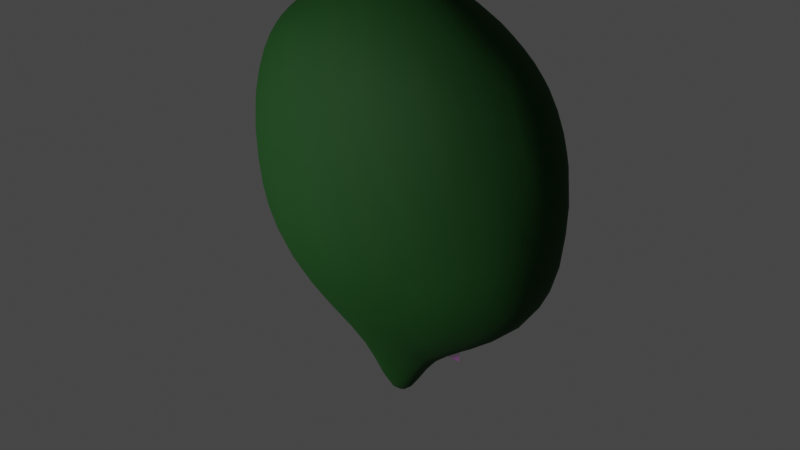 # Source: pin010.blend  (saved by Blender 2.82.7; exported with 4.5.12 LTS)
import bpy
from mathutils import Matrix  # noqa: F401  (used for matrix-valued properties, if any)

bpy.ops.wm.read_factory_settings(use_empty=True)
scene = bpy.context.scene
scene.name = 'Scene'

# ---- collections
col_oldpin = bpy.data.collections.new('OldPin'); scene.collection.children.link(col_oldpin)

# ---- images (referenced by path relative to the original .blend; pixels are not part of the script)
import os
ASSET_DIR = os.environ.get("B2B_ASSET_DIR", "")  # directory of the original .blend (textures are referenced by path, not embedded)
HERE = os.path.dirname(os.path.abspath(__file__))  # packed textures are extracted next to this script under _unpacked/

def load_image(name, relpath, width, height, colorspace="sRGB"):
    """Load a texture the original file referenced (path relative to the .blend, or extracted next to this script)."""
    p = next((c for c in (os.path.join(HERE, relpath), os.path.join(ASSET_DIR, relpath)) if relpath and os.path.exists(c)), "")
    if p:
        img = bpy.data.images.load(p, check_existing=True)
        img.name = name
    else:  # same state as the original file: an image datablock whose file is absent (Cycles renders it pink)
        img = bpy.data.images.new(name, width, height)
        img.source = "FILE"
        img.filepath = "//" + (relpath or name)
    img.colorspace_settings.name = colorspace
    return img
img_googlemappin_png = load_image('GoogleMapPin.png', 'GoogleMapPin.png', 1024, 1024, 'sRGB')

# ---- materials (node trees are filled in below, after node groups)
mat_googlemappin = bpy.data.materials.new('GoogleMapPin')
mat_googlemappin.surface_render_method = 'BLENDED'
mat_googlemappin.blend_method = 'BLEND'
mat_googlemappin.use_backface_culling = True
mat_pinmat = bpy.data.materials.new('PinMat')
mat_metal = bpy.data.materials.new('Metal')
mat_plastic = bpy.data.materials.new('Plastic')

# ---- material node trees
mat_googlemappin.use_nodes = True; mat_googlemappin.node_tree.nodes.clear()
_N = mat_googlemappin.node_tree.nodes; _L = mat_googlemappin.node_tree.links
n0 = _N.new('ShaderNodeOutputMaterial'); n0.name = 'Material Output'; n0.location = (300, 300)
n1 = _N.new('ShaderNodeTexImage'); n1.name = 'Image Texture'; n1.location = (-200, 300)
n1.image = img_googlemappin_png
n1.extension = 'CLIP'
n2 = _N.new('ShaderNodeBsdfPrincipled'); n2.name = 'Principled BSDF'; n2.location = (0, 300)
n2.distribution = 'GGX'
n2.subsurface_method = 'BURLEY'
n2.inputs[2].default_value = 0.0
n2.inputs[3].default_value = 1.45
n2.inputs[13].default_value = 0.0
n2.inputs[20].default_value = 0.0
n2.inputs[27].default_value = (0.0, 0.0, 0.0, 1.0)
n2.inputs[28].default_value = 1.0
_L.new(n1.outputs[0], n2.inputs[0])
_L.new(n1.outputs[1], n2.inputs[4])
_L.new(n2.outputs[0], n0.inputs[0])
n0.is_active_output = True
mat_pinmat.use_nodes = True; mat_pinmat.node_tree.nodes.clear()
_N = mat_pinmat.node_tree.nodes; _L = mat_pinmat.node_tree.links
n0 = _N.new('ShaderNodeOutputMaterial'); n0.name = 'Material Output'; n0.location = (300, 300)
n1 = _N.new('ShaderNodeBsdfPrincipled'); n1.name = 'Principled BSDF'; n1.location = (10, 300)
n1.distribution = 'GGX'
n1.subsurface_method = 'BURLEY'
n1.inputs[0].default_value = (0.0, 0.05678, 0.0, 1.0)
n1.inputs[2].default_value = 0.8
n1.inputs[3].default_value = 1.45
n1.inputs[27].default_value = (0.0, 0.0, 0.0, 1.0)
n1.inputs[28].default_value = 1.0
_L.new(n1.outputs[0], n0.inputs[0])
n0.is_active_output = True
mat_metal.use_nodes = True; mat_metal.node_tree.nodes.clear()
_N = mat_metal.node_tree.nodes; _L = mat_metal.node_tree.links
n0 = _N.new('ShaderNodeOutputMaterial'); n0.name = 'Material Output'; n0.location = (300, 300)
n1 = _N.new('ShaderNodeBsdfPrincipled'); n1.name = 'Principled BSDF'; n1.location = (10, 300)
n1.distribution = 'GGX'
n1.subsurface_method = 'BURLEY'
n1.inputs[0].default_value = (1.0, 1.0, 1.0, 1.0)
n1.inputs[2].default_value = 0.0
n1.inputs[3].default_value = 1.45
n1.inputs[13].default_value = 1.0
n1.inputs[27].default_value = (0.0, 0.0, 0.0, 1.0)
n1.inputs[28].default_value = 1.0
_L.new(n1.outputs[0], n0.inputs[0])
n0.is_active_output = True
mat_plastic.use_nodes = True; mat_plastic.node_tree.nodes.clear()
_N = mat_plastic.node_tree.nodes; _L = mat_plastic.node_tree.links
n0 = _N.new('ShaderNodeOutputMaterial'); n0.name = 'Material Output'; n0.location = (300, 300)
n1 = _N.new('ShaderNodeBsdfPrincipled'); n1.name = 'Principled BSDF'; n1.location = (10, 300)
n1.distribution = 'GGX'
n1.subsurface_method = 'BURLEY'
n1.inputs[0].default_value = (1.0, 0.0, 0.0, 1.0)
n1.inputs[3].default_value = 1.45
n1.inputs[27].default_value = (0.0, 0.0, 0.0, 1.0)
n1.inputs[28].default_value = 1.0
_L.new(n1.outputs[0], n0.inputs[0])
n0.is_active_output = True

# ---- world
world_world = bpy.data.worlds.new('World'); scene.world = world_world
world_world.use_nodes = True; world_world.node_tree.nodes.clear()
_N = world_world.node_tree.nodes; _L = world_world.node_tree.links
n0 = _N.new('ShaderNodeOutputWorld'); n0.name = 'World Output'; n0.location = (300, 300)
n1 = _N.new('ShaderNodeBackground'); n1.name = 'Background'; n1.location = (10, 300)
n1.inputs[0].default_value = (0.05088, 0.05088, 0.05088, 1.0)
_L.new(n1.outputs[0], n0.inputs[0])
n0.is_active_output = True
world_world.color = (0.05088, 0.05088, 0.05088)
world_world.use_sun_shadow = False
world_world.sun_shadow_jitter_overblur = 0.0

# ---- lights
light_point = bpy.data.lights.new('Point', 'POINT')
light_point.transmission_factor = 0.0
light_point.shadow_soft_size = 0.12
light_point.shadow_maximum_resolution = 0.006
light_point.use_absolute_resolution = True

# ---- meshes
me_googlemappin = bpy.data.meshes.new('GoogleMapPin')
me_googlemappin.from_pydata([(-0.05659, 4.315e-09, -0.09872), (0.05659, 4.315e-09, -0.09872), (-0.05659, -4.315e-09, 0.09872), (0.05659, -4.315e-09, 0.09872)], [], [(0, 1, 3, 2)])
_uv = me_googlemappin.uv_layers.new(name='UVMap')
_uv.uv.foreach_set('vector', [0.0, 0.0, 1.0, 0.0, 1.0, 1.0, 0.0, 1.0])
me_googlemappin.materials.append(mat_googlemappin)
me_googlemappin.use_remesh_fix_poles = True
me_googlemappin.use_remesh_preserve_attributes = False
me_googlemappin.use_mirror_vertex_groups = False
me_googlemappin.update()
me_icosphere = bpy.data.meshes.new('Icosphere')
me_icosphere.from_pydata([(0.0, 0.0, -1.477), (0.6852, -0.4978, -0.5371), (-0.2617, -0.8055, -0.5371), (-0.8469, 0.0, -0.5371), (-0.2617, 0.8055, -0.5371), (0.6852, 0.4978, -0.5371), (0.2764, -0.8506, 0.4472), (-0.7236, -0.5257, 0.4472), (-0.7236, 0.5257, 0.4472), (0.2764, 0.8506, 0.4472), (0.8944, 0.0, 0.4472), (0.0, 0.0, 1.0), (-0.06653, -0.3259, -0.9653), (0.1742, -0.2014, -0.9653), (0.2395, -0.7372, -0.618), (0.7751, 0.0, -0.618), (0.1742, 0.2014, -0.9653), (-0.2153, 0.0, -0.9653), (-0.6271, -0.4556, -0.618), (-0.06653, 0.3259, -0.9653), (-0.6271, 0.4556, -0.618), (0.2395, 0.7372, -0.618), (0.8978, -0.2984, -0.1369), (0.8978, 0.2984, -0.1369), (-0.006402, -0.9461, -0.1369), (0.5613, -0.7616, -0.1369), (-0.9018, -0.2863, -0.1369), (-0.5509, -0.7692, -0.1369), (-0.5509, 0.7692, -0.1369), (-0.9018, 0.2863, -0.1369), (0.5613, 0.7616, -0.1369), (-0.006402, 0.9461, -0.1369), (0.6882, -0.5, 0.5257), (-0.2629, -0.809, 0.5257), (-0.8506, 0.0, 0.5257), (-0.2629, 0.809, 0.5257), (0.6882, 0.5, 0.5257), (0.1625, -0.5, 0.8507), (0.5257, 0.0, 0.8507), (-0.4253, -0.309, 0.8507), (-0.4253, 0.309, 0.8507), (0.1625, 0.5, 0.8507)], [], [(0, 13, 12), (1, 13, 15), (0, 12, 17), (0, 17, 19), (0, 19, 16), (1, 15, 22), (2, 14, 24), (3, 18, 26), (4, 20, 28), (5, 21, 30), (1, 22, 25), (2, 24, 27), (3, 26, 29), (4, 28, 31), (5, 30, 23), (6, 32, 37), (7, 33, 39), (8, 34, 40), (9, 35, 41), (10, 36, 38), (38, 41, 11), (38, 36, 41), (36, 9, 41), (41, 40, 11), (41, 35, 40), (35, 8, 40), (40, 39, 11), (40, 34, 39), (34, 7, 39), (39, 37, 11), (39, 33, 37), (33, 6, 37), (37, 38, 11), (37, 32, 38), (32, 10, 38), (23, 36, 10), (23, 30, 36), (30, 9, 36), (31, 35, 9), (31, 28, 35), (28, 8, 35), (29, 34, 8), (29, 26, 34), (26, 7, 34), (27, 33, 7), (27, 24, 33), (24, 6, 33), (25, 32, 6), (25, 22, 32), (22, 10, 32), (30, 31, 9), (30, 21, 31), (21, 4, 31), (28, 29, 8), (28, 20, 29), (20, 3, 29), (26, 27, 7), (26, 18, 27), (18, 2, 27), (24, 25, 6), (24, 14, 25), (14, 1, 25), (22, 23, 10), (22, 15, 23), (15, 5, 23), (16, 21, 5), (16, 19, 21), (19, 4, 21), (19, 20, 4), (19, 17, 20), (17, 3, 20), (17, 18, 3), (17, 12, 18), (12, 2, 18), (15, 16, 5), (15, 13, 16), (13, 0, 16), (12, 14, 2), (12, 13, 14), (13, 1, 14)])
me_icosphere.polygons.foreach_set('use_smooth', [True] * 80)
_uv = me_icosphere.uv_layers.new(name='UVMap')
_uv.uv.foreach_set('vector', [0.8182, 0.0, 0.7664, 0.08937, 0.8687, 0.08937, 0.7273, 0.143, 0.6881, 0.08937, 0.6364, 0.1398, 0.09091, 0.0, 0.04043, 0.08937, 0.1427, 0.08937, 0.2727, 0.0, 0.221, 0.08937, 0.3245, 0.08937, 0.4545, 0.0, 0.4028, 0.08937, 0.5063, 0.08937, 0.7273, 0.143, 0.6364, 0.1398, 0.6825, 0.2137, 0.9007, 0.143, 0.8182, 0.1398, 0.8633, 0.2137, 0.1818, 0.143, 0.09091, 0.1398, 0.137, 0.2137, 0.3636, 0.143, 0.2727, 0.1398, 0.3189, 0.2137, 0.5455, 0.143, 0.4545, 0.1398, 0.5007, 0.2137, 0.7273, 0.143, 0.6825, 0.2137, 0.772, 0.2137, 0.9007, 0.143, 0.8633, 0.2137, 0.9511, 0.2161, 0.1818, 0.143, 0.137, 0.2137, 0.2266, 0.2137, 0.3636, 0.143, 0.3189, 0.2137, 0.4084, 0.2137, 0.5455, 0.143, 0.5007, 0.2137, 0.5902, 0.2137, 0.8182, 0.3149, 0.7273, 0.3149, 0.7727, 0.3937, 1.0, 0.3149, 0.9091, 0.3149, 0.9545, 0.3937, 0.2727, 0.3149, 0.1818, 0.3149, 0.2273, 0.3937, 0.4545, 0.3149, 0.3636, 0.3149, 0.4091, 0.3937, 0.6364, 0.3149, 0.5455, 0.3149, 0.5909, 0.3937, 0.5909, 0.3937, 0.5, 0.3937, 0.5455, 0.4724, 0.5909, 0.3937, 0.5455, 0.3149, 0.5, 0.3937, 0.5455, 0.3149, 0.4545, 0.3149, 0.5, 0.3937, 0.4091, 0.3937, 0.3182, 0.3937, 0.3636, 0.4724, 0.4091, 0.3937, 0.3636, 0.3149, 0.3182, 0.3937, 0.3636, 0.3149, 0.2727, 0.3149, 0.3182, 0.3937, 0.2273, 0.3937, 0.1364, 0.3937, 0.1818, 0.4724, 0.2273, 0.3937, 0.1818, 0.3149, 0.1364, 0.3937, 0.1818, 0.3149, 0.09091, 0.3149, 0.1364, 0.3937, 0.9545, 0.3937, 0.8636, 0.3937, 0.9091, 0.4724, 0.9545, 0.3937, 0.9091, 0.3149, 0.8636, 0.3937, 0.9091, 0.3149, 0.8182, 0.3149, 0.8636, 0.3937, 0.7727, 0.3937, 0.6818, 0.3937, 0.7273, 0.4724, 0.7727, 0.3937, 0.7273, 0.3149, 0.6818, 0.3937, 0.7273, 0.3149, 0.6364, 0.3149, 0.6818, 0.3937, 0.5902, 0.2137, 0.5455, 0.3149, 0.6364, 0.3149, 0.5902, 0.2137, 0.5007, 0.2137, 0.5455, 0.3149, 0.5007, 0.2137, 0.4545, 0.3149, 0.5455, 0.3149, 0.4084, 0.2137, 0.3636, 0.3149, 0.4545, 0.3149, 0.4084, 0.2137, 0.3189, 0.2137, 0.3636, 0.3149, 0.3189, 0.2137, 0.2727, 0.3149, 0.3636, 0.3149, 0.2266, 0.2137, 0.1818, 0.3149, 0.2727, 0.3149, 0.2266, 0.2137, 0.137, 0.2137, 0.1818, 0.3149, 0.137, 0.2137, 0.09091, 0.3149, 0.1818, 0.3149, 0.9511, 0.2161, 0.9091, 0.3149, 1.0, 0.3149, 0.9511, 0.2161, 0.8633, 0.2137, 0.9091, 0.3149, 0.8633, 0.2137, 0.8182, 0.3149, 0.9091, 0.3149, 0.772, 0.2137, 0.7273, 0.3149, 0.8182, 0.3149, 0.772, 0.2137, 0.6825, 0.2137, 0.7273, 0.3149, 0.6825, 0.2137, 0.6364, 0.3149, 0.7273, 0.3149, 0.5007, 0.2137, 0.4084, 0.2137, 0.4545, 0.3149, 0.5007, 0.2137, 0.4545, 0.1398, 0.4084, 0.2137, 0.4545, 0.1398, 0.3636, 0.143, 0.4084, 0.2137, 0.3189, 0.2137, 0.2266, 0.2137, 0.2727, 0.3149, 0.3189, 0.2137, 0.2727, 0.1398, 0.2266, 0.2137, 0.2727, 0.1398, 0.1818, 0.143, 0.2266, 0.2137, 0.137, 0.2137, 0.04583, 0.2137, 0.09091, 0.3149, 0.137, 0.2137, 0.09091, 0.1398, 0.04583, 0.2137, 0.09091, 0.1398, 0.008346, 0.143, 0.04583, 0.2137, 0.8633, 0.2137, 0.772, 0.2137, 0.8182, 0.3149, 0.8633, 0.2137, 0.8182, 0.1398, 0.772, 0.2137, 0.8182, 0.1398, 0.7273, 0.143, 0.772, 0.2137, 0.6825, 0.2137, 0.5902, 0.2137, 0.6364, 0.3149, 0.6825, 0.2137, 0.6364, 0.1398, 0.5902, 0.2137, 0.6364, 0.1398, 0.5455, 0.143, 0.5902, 0.2137, 0.5063, 0.08937, 0.4545, 0.1398, 0.5455, 0.143, 0.5063, 0.08937, 0.4028, 0.08937, 0.4545, 0.1398, 0.4028, 0.08937, 0.3636, 0.143, 0.4545, 0.1398, 0.3245, 0.08937, 0.2727, 0.1398, 0.3636, 0.143, 0.3245, 0.08937, 0.221, 0.08937, 0.2727, 0.1398, 0.221, 0.08937, 0.1818, 0.143, 0.2727, 0.1398, 0.1427, 0.08937, 0.09091, 0.1398, 0.1818, 0.143, 0.1427, 0.08937, 0.04043, 0.08937, 0.09091, 0.1398, 0.04043, 0.08937, 0.008346, 0.143, 0.09091, 0.1398, 0.6364, 0.1398, 0.5846, 0.08937, 0.5455, 0.143, 0.6364, 0.1398, 0.6881, 0.08937, 0.5846, 0.08937, 0.6881, 0.08937, 0.6364, 0.0, 0.5846, 0.08937, 0.8687, 0.08937, 0.8182, 0.1398, 0.9007, 0.143, 0.8687, 0.08937, 0.7664, 0.08937, 0.8182, 0.1398, 0.7664, 0.08937, 0.7273, 0.143, 0.8182, 0.1398])
me_icosphere.materials.append(mat_pinmat)
me_icosphere.use_remesh_fix_poles = True
me_icosphere.use_remesh_preserve_attributes = False
me_icosphere.use_mirror_vertex_groups = False
me_icosphere.update()
me_pin = bpy.data.meshes.new('Pin')
me_pin.from_pydata([(6.691e-05, -5.162e-05, -0.2026), (2.846e-05, -6.441e-05, -0.2026), (-2.538e-05, 0.0001618, -0.2026), (6.691e-05, -5.162e-05, -0.2026), (0.001964, -0.004459, -0.1626), (0.001137, -0.004734, -0.1626), (2.846e-05, -6.441e-05, -0.2026), (0.001969, -0.004491, -0.1226), (0.001142, -0.004766, -0.1226), (0.001974, -0.004523, -0.0826), (0.001147, -0.004798, -0.0826), (0.00198, -0.004555, -0.0426), (0.001152, -0.00483, -0.0426), (0.001985, -0.004587, -0.002595), (0.001157, -0.004862, -0.002595), (0.001985, -0.004587, -0.002595), (-3.223e-07, 2.072e-06, -0.002591), (0.001157, -0.004862, -0.002595), (0.0001026, -3.235e-05, -0.2026), (0.0001026, -3.235e-05, -0.2026), (0.002731, -0.004045, -0.1626), (0.002736, -0.004077, -0.1226), (0.002741, -0.004109, -0.08259), (0.002746, -0.004141, -0.04259), (0.002751, -0.004173, -0.002595), (0.002751, -0.004173, -0.002595), (0.0001343, -7.181e-06, -0.2026), (0.0001343, -7.181e-06, -0.2026), (0.003414, -0.003504, -0.1626), (0.003419, -0.003536, -0.1226), (0.003424, -0.003568, -0.08259), (0.003429, -0.0036, -0.04259), (0.003434, -0.003631, -0.002595), (0.003434, -0.003631, -0.002595), (0.0001612, 2.312e-05, -0.2026), (0.0001612, 2.312e-05, -0.2026), (0.003993, -0.002852, -0.1626), (0.003998, -0.002884, -0.1226), (0.004003, -0.002916, -0.08259), (0.004008, -0.002948, -0.04259), (0.004013, -0.00298, -0.002594), (0.004013, -0.00298, -0.002594), (0.0001825, 5.763e-05, -0.2026), (0.0001825, 5.763e-05, -0.2026), (0.00445, -0.00211, -0.1626), (0.004455, -0.002142, -0.1226), (0.00446, -0.002174, -0.08259), (0.004465, -0.002206, -0.04259), (0.00447, -0.002238, -0.002594), (0.00447, -0.002238, -0.002594), (0.0001974, 9.532e-05, -0.2026), (0.0001974, 9.532e-05, -0.2026), (0.004771, -0.0013, -0.1626), (0.004776, -0.001331, -0.1226), (0.004781, -0.001363, -0.08259), (0.004786, -0.001395, -0.04259), (0.004791, -0.001427, -0.002593), (0.004791, -0.001427, -0.002593), (0.0002056, 0.000135, -0.2026), (0.0002056, 0.000135, -0.2026), (0.004946, -0.0004458, -0.1626), (0.004951, -0.0004778, -0.1226), (0.004956, -0.0005097, -0.08259), (0.004961, -0.0005416, -0.04259), (0.004966, -0.0005736, -0.002592), (0.004966, -0.0005736, -0.002592), (0.0002067, 0.0001755, -0.2026), (0.0002067, 0.0001755, -0.2026), (0.004971, 0.0004254, -0.1626), (0.004976, 0.0003934, -0.1226), (0.004981, 0.0003615, -0.08259), (0.004986, 0.0003296, -0.04259), (0.004991, 0.0002976, -0.002592), (0.004991, 0.0002976, -0.002592), (0.0002008, 0.0002156, -0.2026), (0.0002008, 0.0002156, -0.2026), (0.004844, 0.001288, -0.1626), (0.004849, 0.001256, -0.1226), (0.004854, 0.001224, -0.08259), (0.004859, 0.001192, -0.04259), (0.004864, 0.00116, -0.002591), (0.004864, 0.00116, -0.002591), (0.000188, 0.0002541, -0.2026), (0.000188, 0.0002541, -0.2026), (0.004569, 0.002115, -0.1626), (0.004574, 0.002083, -0.1226), (0.004579, 0.002051, -0.08259), (0.004584, 0.002019, -0.04259), (0.004589, 0.001987, -0.00259), (0.004589, 0.001987, -0.00259), (0.0001687, 0.0002897, -0.2026), (0.0001687, 0.0002897, -0.2026), (0.004154, 0.002881, -0.1626), (0.004159, 0.002849, -0.1226), (0.004164, 0.002818, -0.08259), (0.004169, 0.002786, -0.04259), (0.004174, 0.002754, -0.00259), (0.004174, 0.002754, -0.00259), (0.0001436, 0.0003215, -0.2026), (0.0001436, 0.0003215, -0.2026), (0.003613, 0.003565, -0.1626), (0.003618, 0.003533, -0.1226), (0.003623, 0.003501, -0.08259), (0.003628, 0.003469, -0.04259), (0.003633, 0.003437, -0.002589), (0.003633, 0.003437, -0.002589), (0.0001133, 0.0003484, -0.2026), (0.0001133, 0.0003484, -0.2026), (0.002962, 0.004143, -0.1626), (0.002967, 0.004111, -0.1226), (0.002972, 0.004079, -0.08259), (0.002977, 0.004048, -0.04259), (0.002982, 0.004016, -0.002588), (0.002982, 0.004016, -0.002588), (7.876e-05, 0.0003697, -0.2026), (7.876e-05, 0.0003697, -0.2026), (0.002219, 0.0046, -0.1626), (0.002224, 0.004568, -0.1226), (0.002229, 0.004536, -0.08259), (0.002234, 0.004504, -0.04259), (0.002239, 0.004472, -0.002588), (0.002239, 0.004472, -0.002588), (4.107e-05, 0.0003846, -0.2026), (4.107e-05, 0.0003846, -0.2026), (0.001409, 0.004921, -0.1626), (0.001414, 0.004889, -0.1226), (0.001419, 0.004857, -0.08259), (0.001424, 0.004825, -0.04259), (0.001429, 0.004793, -0.002588), (0.001429, 0.004793, -0.002588), (1.378e-06, 0.0003927, -0.2026), (1.378e-06, 0.0003927, -0.2026), (0.0005553, 0.005097, -0.1626), (0.0005603, 0.005065, -0.1226), (0.0005653, 0.005033, -0.08259), (0.0005703, 0.005001, -0.04259), (0.0005753, 0.004969, -0.002587), (0.0005753, 0.004969, -0.002587), (-3.913e-05, 0.0003939, -0.2026), (-3.913e-05, 0.0003939, -0.2026), (-0.0003159, 0.005121, -0.1626), (-0.0003109, 0.005089, -0.1226), (-0.0003059, 0.005057, -0.08259), (-0.0003009, 0.005025, -0.04259), (-0.0002959, 0.004993, -0.002587), (-0.0002959, 0.004993, -0.002587), (-7.922e-05, 0.000388, -0.2026), (-7.922e-05, 0.000388, -0.2026), (-0.001178, 0.004994, -0.1626), (-0.001173, 0.004962, -0.1226), (-0.001168, 0.00493, -0.08259), (-0.001163, 0.004898, -0.04259), (-0.001158, 0.004866, -0.002587), (-0.001158, 0.004866, -0.002587), (-0.0001177, 0.0003752, -0.2026), (-0.0001177, 0.0003752, -0.2026), (-0.002005, 0.004719, -0.1626), (-0.002, 0.004687, -0.1226), (-0.001995, 0.004655, -0.08259), (-0.00199, 0.004623, -0.04259), (-0.001985, 0.004591, -0.002587), (-0.001985, 0.004591, -0.002587), (-0.0001533, 0.0003559, -0.2026), (-0.0001533, 0.0003559, -0.2026), (-0.002772, 0.004305, -0.1626), (-0.002767, 0.004273, -0.1226), (-0.002762, 0.004241, -0.08259), (-0.002757, 0.004209, -0.04259), (-0.002752, 0.004177, -0.002588), (-0.002752, 0.004177, -0.002588), (-0.0001851, 0.0003307, -0.2026), (-0.0001851, 0.0003307, -0.2026), (-0.003455, 0.003763, -0.1626), (-0.00345, 0.003731, -0.1226), (-0.003445, 0.0037, -0.08259), (-0.00344, 0.003668, -0.04259), (-0.003435, 0.003636, -0.002588), (-0.003435, 0.003636, -0.002588), (-0.000212, 0.0003004, -0.2026), (-0.000212, 0.0003004, -0.2026), (-0.004034, 0.003112, -0.1626), (-0.004029, 0.00308, -0.1226), (-0.004024, 0.003048, -0.08259), (-0.004019, 0.003016, -0.04259), (-0.004014, 0.002984, -0.002588), (-0.004014, 0.002984, -0.002588), (-0.0002333, 0.0002659, -0.2026), (-0.0002333, 0.0002659, -0.2026), (-0.004491, 0.00237, -0.1626), (-0.004486, 0.002338, -0.1226), (-0.004481, 0.002306, -0.08259), (-0.004476, 0.002274, -0.04259), (-0.004471, 0.002242, -0.002589), (-0.004471, 0.002242, -0.002589), (-0.0002482, 0.0002282, -0.2026), (-0.0002482, 0.0002282, -0.2026), (-0.004812, 0.001559, -0.1626), (-0.004807, 0.001527, -0.1226), (-0.004802, 0.001495, -0.08259), (-0.004797, 0.001463, -0.04259), (-0.004792, 0.001431, -0.00259), (-0.004792, 0.001431, -0.00259), (-0.0002563, 0.0001885, -0.2026), (-0.0002563, 0.0001885, -0.2026), (-0.004987, 0.0007055, -0.1626), (-0.004982, 0.0006736, -0.1226), (-0.004977, 0.0006416, -0.08259), (-0.004972, 0.0006097, -0.04259), (-0.004967, 0.0005777, -0.00259), (-0.004967, 0.0005777, -0.00259), (-0.0002575, 0.000148, -0.2026), (-0.0002575, 0.000148, -0.2026), (-0.005012, -0.0001657, -0.1626), (-0.005007, -0.0001977, -0.1226), (-0.005002, -0.0002296, -0.08259), (-0.004997, -0.0002615, -0.04259), (-0.004992, -0.0002935, -0.002591), (-0.004992, -0.0002935, -0.002591), (-0.0002516, 0.0001079, -0.2026), (-0.0002516, 0.0001079, -0.2026), (-0.004884, -0.001028, -0.1626), (-0.004879, -0.00106, -0.1226), (-0.004874, -0.001092, -0.08259), (-0.004869, -0.001124, -0.04259), (-0.004864, -0.001156, -0.002592), (-0.004864, -0.001156, -0.002592), (-0.0002388, 6.947e-05, -0.2026), (-0.0002388, 6.947e-05, -0.2026), (-0.00461, -0.001855, -0.1626), (-0.004605, -0.001887, -0.1226), (-0.0046, -0.001919, -0.08259), (-0.004595, -0.001951, -0.04259), (-0.004589, -0.001983, -0.002592), (-0.004589, -0.001983, -0.002592), (-0.0002195, 3.382e-05, -0.2026), (-0.0002195, 3.382e-05, -0.2026), (-0.004195, -0.002622, -0.1626), (-0.00419, -0.002654, -0.1226), (-0.004185, -0.002686, -0.08259), (-0.00418, -0.002718, -0.04259), (-0.004175, -0.00275, -0.002593), (-0.004175, -0.00275, -0.002593), (-0.0001943, 2.062e-06, -0.2026), (-0.0001943, 2.062e-06, -0.2026), (-0.003654, -0.003305, -0.1626), (-0.003649, -0.003337, -0.1226), (-0.003644, -0.003369, -0.08259), (-0.003639, -0.003401, -0.04259), (-0.003634, -0.003433, -0.002594), (-0.003634, -0.003433, -0.002594), (-0.0001641, -2.486e-05, -0.2026), (-0.0001641, -2.486e-05, -0.2026), (-0.003002, -0.003884, -0.1626), (-0.002997, -0.003916, -0.1226), (-0.002992, -0.003948, -0.08259), (-0.002987, -0.003979, -0.04259), (-0.002982, -0.004011, -0.002594), (-0.002982, -0.004011, -0.002594), (-0.0001295, -4.61e-05, -0.2026), (-0.0001295, -4.61e-05, -0.2026), (-0.00226, -0.004341, -0.1626), (-0.002255, -0.004372, -0.1226), (-0.00225, -0.004404, -0.08259), (-0.002245, -0.004436, -0.04259), (-0.00224, -0.004468, -0.002595), (-0.00224, -0.004468, -0.002595), (-9.185e-05, -6.103e-05, -0.2026), (-9.185e-05, -6.103e-05, -0.2026), (-0.00145, -0.004661, -0.1626), (-0.001445, -0.004693, -0.1226), (-0.00144, -0.004725, -0.08259), (-0.001435, -0.004757, -0.04259), (-0.00143, -0.004789, -0.002595), (-0.00143, -0.004789, -0.002595), (-5.215e-05, -6.917e-05, -0.2026), (-5.215e-05, -6.917e-05, -0.2026), (-0.000596, -0.004837, -0.1626), (-0.000591, -0.004869, -0.1226), (-0.000586, -0.004901, -0.0826), (-0.000581, -0.004933, -0.0426), (-0.000576, -0.004965, -0.002595), (-0.000576, -0.004965, -0.002595), (-1.165e-05, -7.031e-05, -0.2026), (-1.165e-05, -7.031e-05, -0.2026), (0.0002752, -0.004861, -0.1626), (0.0002802, -0.004893, -0.1226), (0.0002852, -0.004925, -0.0826), (0.0002902, -0.004957, -0.0426), (0.0002952, -0.004989, -0.002595), (0.0002952, -0.004989, -0.002595), (0.02421, -0.05594, -0.062), (0.01412, -0.05929, -0.062), (-7.764e-06, 4.947e-05, -0.06195), (0.02421, -0.05594, -0.062), (0.02238, -0.05172, -0.03821), (0.01305, -0.05482, -0.03821), (0.01412, -0.05929, -0.062), (0.008759, -0.02023, -0.034), (0.005107, -0.02145, -0.034), (0.006132, -0.01422, 0.08047), (0.003581, -0.01507, 0.08047), (0.01986, -0.04596, 0.08568), (0.01159, -0.04871, 0.08568), (0.01986, -0.04597, 0.09996), (0.01159, -0.04872, 0.09996), (0.01986, -0.04597, 0.09996), (1.254e-05, -7.986e-05, 0.1), (0.01159, -0.04872, 0.09996), (0.03356, -0.05088, -0.06199), (0.03356, -0.05088, -0.06199), (0.03102, -0.04704, -0.03821), (0.01214, -0.0184, -0.03399), (0.008497, -0.01294, 0.08047), (0.02753, -0.04182, 0.08568), (0.02753, -0.04183, 0.09996), (0.02753, -0.04183, 0.09996), (0.0419, -0.04428, -0.06199), (0.0419, -0.04428, -0.06199), (0.03872, -0.04094, -0.03821), (0.01516, -0.01601, -0.03399), (0.0106, -0.01127, 0.08047), (0.03436, -0.0364, 0.08569), (0.03436, -0.03642, 0.09997), (0.03436, -0.03642, 0.09997), (0.04896, -0.03633, -0.06198), (0.04896, -0.03633, -0.06198), (0.04525, -0.03359, -0.0382), (0.01772, -0.01314, -0.03399), (0.01239, -0.009262, 0.08048), (0.04015, -0.02989, 0.08569), (0.04015, -0.0299, 0.09997), (0.04015, -0.0299, 0.09997), (0.05453, -0.02728, -0.06198), (0.05453, -0.02728, -0.06198), (0.0504, -0.02522, -0.0382), (0.01973, -0.009861, -0.03399), (0.0138, -0.006972, 0.08048), (0.04471, -0.02247, 0.0857), (0.04472, -0.02248, 0.09998), (0.04472, -0.02248, 0.09998), (0.05845, -0.01739, -0.06197), (0.05845, -0.01739, -0.06197), (0.05402, -0.01609, -0.03819), (0.02115, -0.006283, -0.03399), (0.01479, -0.004473, 0.08048), (0.04792, -0.01436, 0.0857), (0.04793, -0.01437, 0.09998), (0.04793, -0.01437, 0.09998), (0.06059, -0.006974, -0.06196), (0.06059, -0.006974, -0.06196), (0.056, -0.00646, -0.03818), (0.02192, -0.002514, -0.03398), (0.01533, -0.00184, 0.08048), (0.04968, -0.005825, 0.08571), (0.04968, -0.005836, 0.09999), (0.04968, -0.005836, 0.09999), (0.06089, 0.003655, -0.06195), (0.06089, 0.003655, -0.06195), (0.05628, 0.003363, -0.03817), (0.02203, 0.001332, -0.03398), (0.01541, 0.0008473, 0.08048), (0.04992, 0.002887, 0.08572), (0.04993, 0.002876, 0.1), (0.04993, 0.002876, 0.1), (0.05934, 0.01417, -0.06194), (0.05934, 0.01417, -0.06194), (0.05484, 0.01309, -0.03817), (0.02147, 0.005139, -0.03398), (0.01501, 0.003507, 0.08049), (0.04865, 0.01151, 0.08572), (0.04865, 0.0115, 0.1), (0.04865, 0.0115, 0.1), (0.05598, 0.02427, -0.06194), (0.05598, 0.02427, -0.06194), (0.05174, 0.02241, -0.03816), (0.02026, 0.00879, -0.03397), (0.01416, 0.006058, 0.08049), (0.0459, 0.01978, 0.08573), (0.0459, 0.01977, 0.1), (0.0459, 0.01977, 0.1), (0.05093, 0.03362, -0.06193), (0.05093, 0.03362, -0.06193), (0.04707, 0.03106, -0.03815), (0.01843, 0.01218, -0.03397), (0.01289, 0.008423, 0.08049), (0.04176, 0.02745, 0.08574), (0.04176, 0.02744, 0.1), (0.04176, 0.02744, 0.1), (0.04432, 0.04195, -0.06192), (0.04432, 0.04195, -0.06192), (0.04097, 0.03876, -0.03814), (0.01604, 0.01519, -0.03397), (0.01122, 0.01053, 0.08049), (0.03635, 0.03428, 0.08574), (0.03635, 0.03427, 0.1), (0.03635, 0.03427, 0.1), (0.03637, 0.04902, -0.06191), (0.03637, 0.04902, -0.06191), (0.03362, 0.04529, -0.03814), (0.01316, 0.01775, -0.03397), (0.009207, 0.01231, 0.08049), (0.02983, 0.04007, 0.08575), (0.02983, 0.04006, 0.1), (0.02983, 0.04006, 0.1), (0.02732, 0.05459, -0.06191), (0.02732, 0.05459, -0.06191), (0.02525, 0.05044, -0.03813), (0.009884, 0.01976, -0.03396), (0.006918, 0.01372, 0.08049), (0.02241, 0.04463, 0.08575), (0.02241, 0.04462, 0.1), (0.02241, 0.04462, 0.1), (0.01743, 0.05851, -0.0619), (0.01743, 0.05851, -0.0619), (0.01611, 0.05406, -0.03813), (0.006306, 0.02118, -0.03396), (0.004419, 0.01471, 0.0805), (0.0143, 0.04784, 0.08576), (0.01431, 0.04783, 0.1), (0.01431, 0.04783, 0.1), (0.007015, 0.06065, -0.0619), (0.007015, 0.06065, -0.0619), (0.006486, 0.05603, -0.03813), (0.002537, 0.02195, -0.03396), (0.001786, 0.01526, 0.0805), (0.005767, 0.0496, 0.08576), (0.005769, 0.04959, 0.1), (0.005769, 0.04959, 0.1), (-0.003614, 0.06094, -0.0619), (-0.003614, 0.06094, -0.0619), (-0.003337, 0.05631, -0.03812), (-0.001309, 0.02206, -0.03396), (-0.0009015, 0.01533, 0.0805), (-0.002945, 0.04984, 0.08576), (-0.002943, 0.04983, 0.1), (-0.002943, 0.04983, 0.1), (-0.01413, 0.05939, -0.0619), (-0.01413, 0.05939, -0.0619), (-0.01306, 0.05488, -0.03812), (-0.005116, 0.0215, -0.03396), (-0.003561, 0.01494, 0.0805), (-0.01157, 0.04857, 0.08576), (-0.01157, 0.04856, 0.1), (-0.01157, 0.04856, 0.1), (-0.02422, 0.05604, -0.0619), (-0.02422, 0.05604, -0.0619), (-0.02239, 0.05178, -0.03812), (-0.008767, 0.02029, -0.03396), (-0.006112, 0.01409, 0.0805), (-0.01984, 0.04582, 0.08576), (-0.01984, 0.04581, 0.1), (-0.01984, 0.04581, 0.1), (-0.03358, 0.05098, -0.0619), (-0.03358, 0.05098, -0.0619), (-0.03103, 0.0471, -0.03813), (-0.01215, 0.01846, -0.03396), (-0.008477, 0.01281, 0.0805), (-0.02751, 0.04168, 0.08576), (-0.0275, 0.04167, 0.1), (-0.0275, 0.04167, 0.1), (-0.04191, 0.04438, -0.06191), (-0.04191, 0.04438, -0.06191), (-0.03873, 0.041, -0.03813), (-0.01517, 0.01607, -0.03396), (-0.01058, 0.01114, 0.08049), (-0.03434, 0.03627, 0.08575), (-0.03433, 0.03626, 0.1), (-0.03433, 0.03626, 0.1), (-0.04897, 0.03643, -0.06191), (-0.04897, 0.03643, -0.06191), (-0.04526, 0.03365, -0.03814), (-0.01772, 0.01319, -0.03397), (-0.01237, 0.009133, 0.08049), (-0.04012, 0.02975, 0.08575), (-0.04012, 0.02974, 0.1), (-0.04012, 0.02974, 0.1), (-0.05455, 0.02737, -0.06192), (-0.05455, 0.02737, -0.06192), (-0.05041, 0.02528, -0.03814), (-0.01974, 0.009915, -0.03397), (-0.01378, 0.006844, 0.08049), (-0.04469, 0.02233, 0.08574), (-0.04469, 0.02232, 0.1), (-0.04469, 0.02232, 0.1), (-0.05846, 0.01749, -0.06193), (-0.05846, 0.01749, -0.06193), (-0.05403, 0.01615, -0.03815), (-0.02116, 0.006338, -0.03397), (-0.01477, 0.004344, 0.08049), (-0.0479, 0.01423, 0.08574), (-0.0479, 0.01421, 0.1), (-0.0479, 0.01421, 0.1), (-0.0606, 0.007073, -0.06193), (-0.0606, 0.007073, -0.06193), (-0.05601, 0.006521, -0.03816), (-0.02193, 0.002569, -0.03397), (-0.01531, 0.001711, 0.08049), (-0.04966, 0.005688, 0.08573), (-0.04965, 0.005677, 0.1), (-0.04965, 0.005677, 0.1), (-0.0609, -0.003556, -0.06194), (-0.0609, -0.003556, -0.06194), (-0.05628, -0.003302, -0.03816), (-0.02204, -0.001278, -0.03398), (-0.01538, -0.0009759, 0.08049), (-0.0499, -0.003024, 0.08572), (-0.0499, -0.003035, 0.1), (-0.0499, -0.003035, 0.1), (-0.05935, -0.01408, -0.06195), (-0.05935, -0.01408, -0.06195), (-0.05485, -0.01302, -0.03817), (-0.02148, -0.005084, -0.03398), (-0.01499, -0.003635, 0.08048), (-0.04863, -0.01165, 0.08572), (-0.04863, -0.01166, 0.1), (-0.04863, -0.01166, 0.1), (-0.056, -0.02417, -0.06196), (-0.056, -0.02417, -0.06196), (-0.05175, -0.02235, -0.03818), (-0.02027, -0.008736, -0.03398), (-0.01414, -0.006186, 0.08048), (-0.04588, -0.01992, 0.08571), (-0.04588, -0.01993, 0.09999), (-0.04588, -0.01993, 0.09999), (-0.05094, -0.03352, -0.06197), (-0.05094, -0.03352, -0.06197), (-0.04708, -0.031, -0.03819), (-0.01844, -0.01212, -0.03399), (-0.01287, -0.008551, 0.08048), (-0.04174, -0.02758, 0.0857), (-0.04174, -0.0276, 0.09998), (-0.04174, -0.0276, 0.09998), (-0.04434, -0.04186, -0.06198), (-0.04434, -0.04186, -0.06198), (-0.04098, -0.0387, -0.03819), (-0.01605, -0.01514, -0.03399), (-0.0112, -0.01066, 0.08048), (-0.03632, -0.03442, 0.0857), (-0.03632, -0.03443, 0.09998), (-0.03632, -0.03443, 0.09998), (-0.03639, -0.04892, -0.06198), (-0.03639, -0.04892, -0.06198), (-0.03363, -0.04522, -0.0382), (-0.01317, -0.01769, -0.03399), (-0.009187, -0.01244, 0.08048), (-0.02981, -0.0402, 0.08569), (-0.02981, -0.04021, 0.09997), (-0.02981, -0.04021, 0.09997), (-0.02733, -0.05449, -0.06199), (-0.02733, -0.05449, -0.06199), (-0.02526, -0.05038, -0.03821), (-0.009892, -0.01971, -0.03399), (-0.006898, -0.01385, 0.08047), (-0.02239, -0.04477, 0.08569), (-0.02238, -0.04478, 0.09997), (-0.02238, -0.04478, 0.09997), (-0.01745, -0.05841, -0.06199), (-0.01745, -0.05841, -0.06199), (-0.01612, -0.054, -0.03821), (-0.006315, -0.02113, -0.03399), (-0.004399, -0.01484, 0.08047), (-0.01428, -0.04798, 0.08568), (-0.01428, -0.04799, 0.09996), (-0.01428, -0.04799, 0.09996), (-0.007031, -0.06055, -0.062), (-0.007031, -0.06055, -0.062), (-0.006496, -0.05597, -0.03821), (-0.002546, -0.0219, -0.034), (-0.001765, -0.01538, 0.08047), (-0.005746, -0.04974, 0.08568), (-0.005744, -0.04975, 0.09996), (-0.005744, -0.04975, 0.09996), (0.003598, -0.06085, -0.062), (0.003598, -0.06085, -0.062), (0.003328, -0.05625, -0.03821), (0.001301, -0.02201, -0.034), (0.0009217, -0.01546, 0.08047), (0.002966, -0.04998, 0.08568), (0.002968, -0.04999, 0.09996), (0.002968, -0.04999, 0.09996)], [], [(0, 1, 2), (3, 4, 5, 6), (4, 7, 8, 5), (7, 9, 10, 8), (9, 11, 12, 10), (11, 13, 14, 12), (15, 16, 17), (18, 0, 2), (19, 20, 4, 3), (20, 21, 7, 4), (21, 22, 9, 7), (22, 23, 11, 9), (23, 24, 13, 11), (25, 16, 15), (26, 18, 2), (27, 28, 20, 19), (28, 29, 21, 20), (29, 30, 22, 21), (30, 31, 23, 22), (31, 32, 24, 23), (33, 16, 25), (34, 26, 2), (35, 36, 28, 27), (36, 37, 29, 28), (37, 38, 30, 29), (38, 39, 31, 30), (39, 40, 32, 31), (41, 16, 33), (42, 34, 2), (43, 44, 36, 35), (44, 45, 37, 36), (45, 46, 38, 37), (46, 47, 39, 38), (47, 48, 40, 39), (49, 16, 41), (50, 42, 2), (51, 52, 44, 43), (52, 53, 45, 44), (53, 54, 46, 45), (54, 55, 47, 46), (55, 56, 48, 47), (57, 16, 49), (58, 50, 2), (59, 60, 52, 51), (60, 61, 53, 52), (61, 62, 54, 53), (62, 63, 55, 54), (63, 64, 56, 55), (65, 16, 57), (66, 58, 2), (67, 68, 60, 59), (68, 69, 61, 60), (69, 70, 62, 61), (70, 71, 63, 62), (71, 72, 64, 63), (73, 16, 65), (74, 66, 2), (75, 76, 68, 67), (76, 77, 69, 68), (77, 78, 70, 69), (78, 79, 71, 70), (79, 80, 72, 71), (81, 16, 73), (82, 74, 2), (83, 84, 76, 75), (84, 85, 77, 76), (85, 86, 78, 77), (86, 87, 79, 78), (87, 88, 80, 79), (89, 16, 81), (90, 82, 2), (91, 92, 84, 83), (92, 93, 85, 84), (93, 94, 86, 85), (94, 95, 87, 86), (95, 96, 88, 87), (97, 16, 89), (98, 90, 2), (99, 100, 92, 91), (100, 101, 93, 92), (101, 102, 94, 93), (102, 103, 95, 94), (103, 104, 96, 95), (105, 16, 97), (106, 98, 2), (107, 108, 100, 99), (108, 109, 101, 100), (109, 110, 102, 101), (110, 111, 103, 102), (111, 112, 104, 103), (113, 16, 105), (114, 106, 2), (115, 116, 108, 107), (116, 117, 109, 108), (117, 118, 110, 109), (118, 119, 111, 110), (119, 120, 112, 111), (121, 16, 113), (122, 114, 2), (123, 124, 116, 115), (124, 125, 117, 116), (125, 126, 118, 117), (126, 127, 119, 118), (127, 128, 120, 119), (129, 16, 121), (130, 122, 2), (131, 132, 124, 123), (132, 133, 125, 124), (133, 134, 126, 125), (134, 135, 127, 126), (135, 136, 128, 127), (137, 16, 129), (138, 130, 2), (139, 140, 132, 131), (140, 141, 133, 132), (141, 142, 134, 133), (142, 143, 135, 134), (143, 144, 136, 135), (145, 16, 137), (146, 138, 2), (147, 148, 140, 139), (148, 149, 141, 140), (149, 150, 142, 141), (150, 151, 143, 142), (151, 152, 144, 143), (153, 16, 145), (154, 146, 2), (155, 156, 148, 147), (156, 157, 149, 148), (157, 158, 150, 149), (158, 159, 151, 150), (159, 160, 152, 151), (161, 16, 153), (162, 154, 2), (163, 164, 156, 155), (164, 165, 157, 156), (165, 166, 158, 157), (166, 167, 159, 158), (167, 168, 160, 159), (169, 16, 161), (170, 162, 2), (171, 172, 164, 163), (172, 173, 165, 164), (173, 174, 166, 165), (174, 175, 167, 166), (175, 176, 168, 167), (177, 16, 169), (178, 170, 2), (179, 180, 172, 171), (180, 181, 173, 172), (181, 182, 174, 173), (182, 183, 175, 174), (183, 184, 176, 175), (185, 16, 177), (186, 178, 2), (187, 188, 180, 179), (188, 189, 181, 180), (189, 190, 182, 181), (190, 191, 183, 182), (191, 192, 184, 183), (193, 16, 185), (194, 186, 2), (195, 196, 188, 187), (196, 197, 189, 188), (197, 198, 190, 189), (198, 199, 191, 190), (199, 200, 192, 191), (201, 16, 193), (202, 194, 2), (203, 204, 196, 195), (204, 205, 197, 196), (205, 206, 198, 197), (206, 207, 199, 198), (207, 208, 200, 199), (209, 16, 201), (210, 202, 2), (211, 212, 204, 203), (212, 213, 205, 204), (213, 214, 206, 205), (214, 215, 207, 206), (215, 216, 208, 207), (217, 16, 209), (218, 210, 2), (219, 220, 212, 211), (220, 221, 213, 212), (221, 222, 214, 213), (222, 223, 215, 214), (223, 224, 216, 215), (225, 16, 217), (226, 218, 2), (227, 228, 220, 219), (228, 229, 221, 220), (229, 230, 222, 221), (230, 231, 223, 222), (231, 232, 224, 223), (233, 16, 225), (234, 226, 2), (235, 236, 228, 227), (236, 237, 229, 228), (237, 238, 230, 229), (238, 239, 231, 230), (239, 240, 232, 231), (241, 16, 233), (242, 234, 2), (243, 244, 236, 235), (244, 245, 237, 236), (245, 246, 238, 237), (246, 247, 239, 238), (247, 248, 240, 239), (249, 16, 241), (250, 242, 2), (251, 252, 244, 243), (252, 253, 245, 244), (253, 254, 246, 245), (254, 255, 247, 246), (255, 256, 248, 247), (257, 16, 249), (258, 250, 2), (259, 260, 252, 251), (260, 261, 253, 252), (261, 262, 254, 253), (262, 263, 255, 254), (263, 264, 256, 255), (265, 16, 257), (266, 258, 2), (267, 268, 260, 259), (268, 269, 261, 260), (269, 270, 262, 261), (270, 271, 263, 262), (271, 272, 264, 263), (273, 16, 265), (274, 266, 2), (275, 276, 268, 267), (276, 277, 269, 268), (277, 278, 270, 269), (278, 279, 271, 270), (279, 280, 272, 271), (281, 16, 273), (282, 274, 2), (283, 284, 276, 275), (284, 285, 277, 276), (285, 286, 278, 277), (286, 287, 279, 278), (287, 288, 280, 279), (289, 16, 281), (1, 282, 2), (6, 5, 284, 283), (5, 8, 285, 284), (8, 10, 286, 285), (10, 12, 287, 286), (12, 14, 288, 287), (17, 16, 289), (290, 291, 292), (293, 294, 295, 296), (294, 297, 298, 295), (297, 299, 300, 298), (299, 301, 302, 300), (301, 303, 304, 302), (305, 306, 307), (308, 290, 292), (309, 310, 294, 293), (310, 311, 297, 294), (311, 312, 299, 297), (312, 313, 301, 299), (313, 314, 303, 301), (315, 306, 305), (316, 308, 292), (317, 318, 310, 309), (318, 319, 311, 310), (319, 320, 312, 311), (320, 321, 313, 312), (321, 322, 314, 313), (323, 306, 315), (324, 316, 292), (325, 326, 318, 317), (326, 327, 319, 318), (327, 328, 320, 319), (328, 329, 321, 320), (329, 330, 322, 321), (331, 306, 323), (332, 324, 292), (333, 334, 326, 325), (334, 335, 327, 326), (335, 336, 328, 327), (336, 337, 329, 328), (337, 338, 330, 329), (339, 306, 331), (340, 332, 292), (341, 342, 334, 333), (342, 343, 335, 334), (343, 344, 336, 335), (344, 345, 337, 336), (345, 346, 338, 337), (347, 306, 339), (348, 340, 292), (349, 350, 342, 341), (350, 351, 343, 342), (351, 352, 344, 343), (352, 353, 345, 344), (353, 354, 346, 345), (355, 306, 347), (356, 348, 292), (357, 358, 350, 349), (358, 359, 351, 350), (359, 360, 352, 351), (360, 361, 353, 352), (361, 362, 354, 353), (363, 306, 355), (364, 356, 292), (365, 366, 358, 357), (366, 367, 359, 358), (367, 368, 360, 359), (368, 369, 361, 360), (369, 370, 362, 361), (371, 306, 363), (372, 364, 292), (373, 374, 366, 365), (374, 375, 367, 366), (375, 376, 368, 367), (376, 377, 369, 368), (377, 378, 370, 369), (379, 306, 371), (380, 372, 292), (381, 382, 374, 373), (382, 383, 375, 374), (383, 384, 376, 375), (384, 385, 377, 376), (385, 386, 378, 377), (387, 306, 379), (388, 380, 292), (389, 390, 382, 381), (390, 391, 383, 382), (391, 392, 384, 383), (392, 393, 385, 384), (393, 394, 386, 385), (395, 306, 387), (396, 388, 292), (397, 398, 390, 389), (398, 399, 391, 390), (399, 400, 392, 391), (400, 401, 393, 392), (401, 402, 394, 393), (403, 306, 395), (404, 396, 292), (405, 406, 398, 397), (406, 407, 399, 398), (407, 408, 400, 399), (408, 409, 401, 400), (409, 410, 402, 401), (411, 306, 403), (412, 404, 292), (413, 414, 406, 405), (414, 415, 407, 406), (415, 416, 408, 407), (416, 417, 409, 408), (417, 418, 410, 409), (419, 306, 411), (420, 412, 292), (421, 422, 414, 413), (422, 423, 415, 414), (423, 424, 416, 415), (424, 425, 417, 416), (425, 426, 418, 417), (427, 306, 419), (428, 420, 292), (429, 430, 422, 421), (430, 431, 423, 422), (431, 432, 424, 423), (432, 433, 425, 424), (433, 434, 426, 425), (435, 306, 427), (436, 428, 292), (437, 438, 430, 429), (438, 439, 431, 430), (439, 440, 432, 431), (440, 441, 433, 432), (441, 442, 434, 433), (443, 306, 435), (444, 436, 292), (445, 446, 438, 437), (446, 447, 439, 438), (447, 448, 440, 439), (448, 449, 441, 440), (449, 450, 442, 441), (451, 306, 443), (452, 444, 292), (453, 454, 446, 445), (454, 455, 447, 446), (455, 456, 448, 447), (456, 457, 449, 448), (457, 458, 450, 449), (459, 306, 451), (460, 452, 292), (461, 462, 454, 453), (462, 463, 455, 454), (463, 464, 456, 455), (464, 465, 457, 456), (465, 466, 458, 457), (467, 306, 459), (468, 460, 292), (469, 470, 462, 461), (470, 471, 463, 462), (471, 472, 464, 463), (472, 473, 465, 464), (473, 474, 466, 465), (475, 306, 467), (476, 468, 292), (477, 478, 470, 469), (478, 479, 471, 470), (479, 480, 472, 471), (480, 481, 473, 472), (481, 482, 474, 473), (483, 306, 475), (484, 476, 292), (485, 486, 478, 477), (486, 487, 479, 478), (487, 488, 480, 479), (488, 489, 481, 480), (489, 490, 482, 481), (491, 306, 483), (492, 484, 292), (493, 494, 486, 485), (494, 495, 487, 486), (495, 496, 488, 487), (496, 497, 489, 488), (497, 498, 490, 489), (499, 306, 491), (500, 492, 292), (501, 502, 494, 493), (502, 503, 495, 494), (503, 504, 496, 495), (504, 505, 497, 496), (505, 506, 498, 497), (507, 306, 499), (508, 500, 292), (509, 510, 502, 501), (510, 511, 503, 502), (511, 512, 504, 503), (512, 513, 505, 504), (513, 514, 506, 505), (515, 306, 507), (516, 508, 292), (517, 518, 510, 509), (518, 519, 511, 510), (519, 520, 512, 511), (520, 521, 513, 512), (521, 522, 514, 513), (523, 306, 515), (524, 516, 292), (525, 526, 518, 517), (526, 527, 519, 518), (527, 528, 520, 519), (528, 529, 521, 520), (529, 530, 522, 521), (531, 306, 523), (532, 524, 292), (533, 534, 526, 525), (534, 535, 527, 526), (535, 536, 528, 527), (536, 537, 529, 528), (537, 538, 530, 529), (539, 306, 531), (540, 532, 292), (541, 542, 534, 533), (542, 543, 535, 534), (543, 544, 536, 535), (544, 545, 537, 536), (545, 546, 538, 537), (547, 306, 539), (548, 540, 292), (549, 550, 542, 541), (550, 551, 543, 542), (551, 552, 544, 543), (552, 553, 545, 544), (553, 554, 546, 545), (555, 306, 547), (556, 548, 292), (557, 558, 550, 549), (558, 559, 551, 550), (559, 560, 552, 551), (560, 561, 553, 552), (561, 562, 554, 553), (563, 306, 555), (564, 556, 292), (565, 566, 558, 557), (566, 567, 559, 558), (567, 568, 560, 559), (568, 569, 561, 560), (569, 570, 562, 561), (571, 306, 563), (572, 564, 292), (573, 574, 566, 565), (574, 575, 567, 566), (575, 576, 568, 567), (576, 577, 569, 568), (577, 578, 570, 569), (579, 306, 571), (291, 572, 292), (296, 295, 574, 573), (295, 298, 575, 574), (298, 300, 576, 575), (300, 302, 577, 576), (302, 304, 578, 577), (307, 306, 579)])
me_pin.polygons.foreach_set('use_smooth', [True] * 504)
me_pin.polygons.foreach_set('material_index', [0, 0, 0, 0, 0, 0, 0, 0, 0, 0, 0, 0, 0, 0, 0, 0, 0, 0, 0, 0, 0, 0, 0, 0, 0, 0, 0, 0, 0, 0, 0, 0, 0, 0, 0, 0, 0, 0, 0, 0, 0, 0, 0, 0, 0, 0, 0, 0, 0, 0, 0, 0, 0, 0, 0, 0, 0, 0, 0, 0, 0, 0, 0, 0, 0, 0, 0, 0, 0, 0, 0, 0, 0, 0, 0, 0, 0, 0, 0, 0, 0, 0, 0, 0, 0, 0, 0, 0, 0, 0, 0, 0, 0, 0, 0, 0, 0, 0, 0, 0, 0, 0, 0, 0, 0, 0, 0, 0, 0, 0, 0, 0, 0, 0, 0, 0, 0, 0, 0, 0, 0, 0, 0, 0, 0, 0, 0, 0, 0, 0, 0, 0, 0, 0, 0, 0, 0, 0, 0, 0, 0, 0, 0, 0, 0, 0, 0, 0, 0, 0, 0, 0, 0, 0, 0, 0, 0, 0, 0, 0, 0, 0, 0, 0, 0, 0, 0, 0, 0, 0, 0, 0, 0, 0, 0, 0, 0, 0, 0, 0, 0, 0, 0, 0, 0, 0, 0, 0, 0, 0, 0, 0, 0, 0, 0, 0, 0, 0, 0, 0, 0, 0, 0, 0, 0, 0, 0, 0, 0, 0, 0, 0, 0, 0, 0, 0, 0, 0, 0, 0, 0, 0, 0, 0, 0, 0, 0, 0, 0, 0, 0, 0, 0, 0, 0, 0, 0, 0, 0, 0, 0, 0, 0, 0, 0, 0, 0, 0, 0, 0, 0, 0, 1, 1, 1, 1, 1, 1, 1, 1, 1, 1, 1, 1, 1, 1, 1, 1, 1, 1, 1, 1, 1, 1, 1, 1, 1, 1, 1, 1, 1, 1, 1, 1, 1, 1, 1, 1, 1, 1, 1, 1, 1, 1, 1, 1, 1, 1, 1, 1, 1, 1, 1, 1, 1, 1, 1, 1, 1, 1, 1, 1, 1, 1, 1, 1, 1, 1, 1, 1, 1, 1, 1, 1, 1, 1, 1, 1, 1, 1, 1, 1, 1, 1, 1, 1, 1, 1, 1, 1, 1, 1, 1, 1, 1, 1, 1, 1, 1, 1, 1, 1, 1, 1, 1, 1, 1, 1, 1, 1, 1, 1, 1, 1, 1, 1, 1, 1, 1, 1, 1, 1, 1, 1, 1, 1, 1, 1, 1, 1, 1, 1, 1, 1, 1, 1, 1, 1, 1, 1, 1, 1, 1, 1, 1, 1, 1, 1, 1, 1, 1, 1, 1, 1, 1, 1, 1, 1, 1, 1, 1, 1, 1, 1, 1, 1, 1, 1, 1, 1, 1, 1, 1, 1, 1, 1, 1, 1, 1, 1, 1, 1, 1, 1, 1, 1, 1, 1, 1, 1, 1, 1, 1, 1, 1, 1, 1, 1, 1, 1, 1, 1, 1, 1, 1, 1, 1, 1, 1, 1, 1, 1, 1, 1, 1, 1, 1, 1, 1, 1, 1, 1, 1, 1, 1, 1, 1, 1, 1, 1, 1, 1, 1, 1, 1, 1, 1, 1, 1, 1, 1, 1, 1, 1, 1, 1, 1, 1, 1, 1, 1, 1, 1, 1])
_uv = me_pin.uv_layers.new(name='UVMap')
_uv.uv.foreach_set('vector', [0.007596, 0.5868, 0.0, 0.5, 0.5, 0.5, 0.02778, 0.0, 0.02778, 0.2, 0.0, 0.2, 0.0, 0.0, 0.02778, 0.2, 0.02778, 0.4, 0.0, 0.4, 0.0, 0.2, 0.02778, 0.4, 0.02778, 0.6, 0.0, 0.6, 0.0, 0.4, 0.02778, 0.6, 0.02778, 0.8, 0.0, 0.8, 0.0, 0.6, 0.02778, 0.8, 0.02778, 1.0, 0.0, 1.0, 0.0, 0.8, 0.9924, 0.5868, 0.5, 0.5, 1.0, 0.5, 0.03015, 0.671, 0.007596, 0.5868, 0.5, 0.5, 0.05556, 0.0, 0.05556, 0.2, 0.02778, 0.2, 0.02778, 0.0, 0.05556, 0.2, 0.05556, 0.4, 0.02778, 0.4, 0.02778, 0.2, 0.05556, 0.4, 0.05556, 0.6, 0.02778, 0.6, 0.02778, 0.4, 0.05556, 0.6, 0.05556, 0.8, 0.02778, 0.8, 0.02778, 0.6, 0.05556, 0.8, 0.05556, 1.0, 0.02778, 1.0, 0.02778, 0.8, 0.9698, 0.671, 0.5, 0.5, 0.9924, 0.5868, 0.06699, 0.75, 0.03015, 0.671, 0.5, 0.5, 0.08333, 0.0, 0.08333, 0.2, 0.05556, 0.2, 0.05556, 0.0, 0.08333, 0.2, 0.08333, 0.4, 0.05556, 0.4, 0.05556, 0.2, 0.08333, 0.4, 0.08333, 0.6, 0.05556, 0.6, 0.05556, 0.4, 0.08333, 0.6, 0.08333, 0.8, 0.05556, 0.8, 0.05556, 0.6, 0.08333, 0.8, 0.08333, 1.0, 0.05556, 1.0, 0.05556, 0.8, 0.933, 0.75, 0.5, 0.5, 0.9698, 0.671, 0.117, 0.8214, 0.06699, 0.75, 0.5, 0.5, 0.1111, 0.0, 0.1111, 0.2, 0.08333, 0.2, 0.08333, 0.0, 0.1111, 0.2, 0.1111, 0.4, 0.08333, 0.4, 0.08333, 0.2, 0.1111, 0.4, 0.1111, 0.6, 0.08333, 0.6, 0.08333, 0.4, 0.1111, 0.6, 0.1111, 0.8, 0.08333, 0.8, 0.08333, 0.6, 0.1111, 0.8, 0.1111, 1.0, 0.08333, 1.0, 0.08333, 0.8, 0.883, 0.8214, 0.5, 0.5, 0.933, 0.75, 0.1786, 0.883, 0.117, 0.8214, 0.5, 0.5, 0.1389, 0.0, 0.1389, 0.2, 0.1111, 0.2, 0.1111, 0.0, 0.1389, 0.2, 0.1389, 0.4, 0.1111, 0.4, 0.1111, 0.2, 0.1389, 0.4, 0.1389, 0.6, 0.1111, 0.6, 0.1111, 0.4, 0.1389, 0.6, 0.1389, 0.8, 0.1111, 0.8, 0.1111, 0.6, 0.1389, 0.8, 0.1389, 1.0, 0.1111, 1.0, 0.1111, 0.8, 0.8214, 0.883, 0.5, 0.5, 0.883, 0.8214, 0.25, 0.933, 0.1786, 0.883, 0.5, 0.5, 0.1667, 0.0, 0.1667, 0.2, 0.1389, 0.2, 0.1389, 0.0, 0.1667, 0.2, 0.1667, 0.4, 0.1389, 0.4, 0.1389, 0.2, 0.1667, 0.4, 0.1667, 0.6, 0.1389, 0.6, 0.1389, 0.4, 0.1667, 0.6, 0.1667, 0.8, 0.1389, 0.8, 0.1389, 0.6, 0.1667, 0.8, 0.1667, 1.0, 0.1389, 1.0, 0.1389, 0.8, 0.75, 0.933, 0.5, 0.5, 0.8214, 0.883, 0.329, 0.9698, 0.25, 0.933, 0.5, 0.5, 0.1944, 0.0, 0.1944, 0.2, 0.1667, 0.2, 0.1667, 0.0, 0.1944, 0.2, 0.1944, 0.4, 0.1667, 0.4, 0.1667, 0.2, 0.1944, 0.4, 0.1944, 0.6, 0.1667, 0.6, 0.1667, 0.4, 0.1944, 0.6, 0.1944, 0.8, 0.1667, 0.8, 0.1667, 0.6, 0.1944, 0.8, 0.1944, 1.0, 0.1667, 1.0, 0.1667, 0.8, 0.671, 0.9698, 0.5, 0.5, 0.75, 0.933, 0.4132, 0.9924, 0.329, 0.9698, 0.5, 0.5, 0.2222, 0.0, 0.2222, 0.2, 0.1944, 0.2, 0.1944, 0.0, 0.2222, 0.2, 0.2222, 0.4, 0.1944, 0.4, 0.1944, 0.2, 0.2222, 0.4, 0.2222, 0.6, 0.1944, 0.6, 0.1944, 0.4, 0.2222, 0.6, 0.2222, 0.8, 0.1944, 0.8, 0.1944, 0.6, 0.2222, 0.8, 0.2222, 1.0, 0.1944, 1.0, 0.1944, 0.8, 0.5868, 0.9924, 0.5, 0.5, 0.671, 0.9698, 0.5, 1.0, 0.4132, 0.9924, 0.5, 0.5, 0.25, 0.0, 0.25, 0.2, 0.2222, 0.2, 0.2222, 0.0, 0.25, 0.2, 0.25, 0.4, 0.2222, 0.4, 0.2222, 0.2, 0.25, 0.4, 0.25, 0.6, 0.2222, 0.6, 0.2222, 0.4, 0.25, 0.6, 0.25, 0.8, 0.2222, 0.8, 0.2222, 0.6, 0.25, 0.8, 0.25, 1.0, 0.2222, 1.0, 0.2222, 0.8, 0.5, 1.0, 0.5, 0.5, 0.5868, 0.9924, 0.5868, 0.9924, 0.5, 1.0, 0.5, 0.5, 0.2778, 0.0, 0.2778, 0.2, 0.25, 0.2, 0.25, 0.0, 0.2778, 0.2, 0.2778, 0.4, 0.25, 0.4, 0.25, 0.2, 0.2778, 0.4, 0.2778, 0.6, 0.25, 0.6, 0.25, 0.4, 0.2778, 0.6, 0.2778, 0.8, 0.25, 0.8, 0.25, 0.6, 0.2778, 0.8, 0.2778, 1.0, 0.25, 1.0, 0.25, 0.8, 0.4132, 0.9924, 0.5, 0.5, 0.5, 1.0, 0.671, 0.9698, 0.5868, 0.9924, 0.5, 0.5, 0.3056, 0.0, 0.3056, 0.2, 0.2778, 0.2, 0.2778, 0.0, 0.3056, 0.2, 0.3056, 0.4, 0.2778, 0.4, 0.2778, 0.2, 0.3056, 0.4, 0.3056, 0.6, 0.2778, 0.6, 0.2778, 0.4, 0.3056, 0.6, 0.3056, 0.8, 0.2778, 0.8, 0.2778, 0.6, 0.3056, 0.8, 0.3056, 1.0, 0.2778, 1.0, 0.2778, 0.8, 0.329, 0.9698, 0.5, 0.5, 0.4132, 0.9924, 0.75, 0.933, 0.671, 0.9698, 0.5, 0.5, 0.3333, 0.0, 0.3333, 0.2, 0.3056, 0.2, 0.3056, 0.0, 0.3333, 0.2, 0.3333, 0.4, 0.3056, 0.4, 0.3056, 0.2, 0.3333, 0.4, 0.3333, 0.6, 0.3056, 0.6, 0.3056, 0.4, 0.3333, 0.6, 0.3333, 0.8, 0.3056, 0.8, 0.3056, 0.6, 0.3333, 0.8, 0.3333, 1.0, 0.3056, 1.0, 0.3056, 0.8, 0.25, 0.933, 0.5, 0.5, 0.329, 0.9698, 0.8214, 0.883, 0.75, 0.933, 0.5, 0.5, 0.3611, 0.0, 0.3611, 0.2, 0.3333, 0.2, 0.3333, 0.0, 0.3611, 0.2, 0.3611, 0.4, 0.3333, 0.4, 0.3333, 0.2, 0.3611, 0.4, 0.3611, 0.6, 0.3333, 0.6, 0.3333, 0.4, 0.3611, 0.6, 0.3611, 0.8, 0.3333, 0.8, 0.3333, 0.6, 0.3611, 0.8, 0.3611, 1.0, 0.3333, 1.0, 0.3333, 0.8, 0.1786, 0.883, 0.5, 0.5, 0.25, 0.933, 0.883, 0.8214, 0.8214, 0.883, 0.5, 0.5, 0.3889, 0.0, 0.3889, 0.2, 0.3611, 0.2, 0.3611, 0.0, 0.3889, 0.2, 0.3889, 0.4, 0.3611, 0.4, 0.3611, 0.2, 0.3889, 0.4, 0.3889, 0.6, 0.3611, 0.6, 0.3611, 0.4, 0.3889, 0.6, 0.3889, 0.8, 0.3611, 0.8, 0.3611, 0.6, 0.3889, 0.8, 0.3889, 1.0, 0.3611, 1.0, 0.3611, 0.8, 0.117, 0.8214, 0.5, 0.5, 0.1786, 0.883, 0.933, 0.75, 0.883, 0.8214, 0.5, 0.5, 0.4167, 0.0, 0.4167, 0.2, 0.3889, 0.2, 0.3889, 0.0, 0.4167, 0.2, 0.4167, 0.4, 0.3889, 0.4, 0.3889, 0.2, 0.4167, 0.4, 0.4167, 0.6, 0.3889, 0.6, 0.3889, 0.4, 0.4167, 0.6, 0.4167, 0.8, 0.3889, 0.8, 0.3889, 0.6, 0.4167, 0.8, 0.4167, 1.0, 0.3889, 1.0, 0.3889, 0.8, 0.06699, 0.75, 0.5, 0.5, 0.117, 0.8214, 0.9698, 0.671, 0.933, 0.75, 0.5, 0.5, 0.4444, 0.0, 0.4444, 0.2, 0.4167, 0.2, 0.4167, 0.0, 0.4444, 0.2, 0.4444, 0.4, 0.4167, 0.4, 0.4167, 0.2, 0.4444, 0.4, 0.4444, 0.6, 0.4167, 0.6, 0.4167, 0.4, 0.4444, 0.6, 0.4444, 0.8, 0.4167, 0.8, 0.4167, 0.6, 0.4444, 0.8, 0.4444, 1.0, 0.4167, 1.0, 0.4167, 0.8, 0.03015, 0.671, 0.5, 0.5, 0.06699, 0.75, 0.9924, 0.5868, 0.9698, 0.671, 0.5, 0.5, 0.4722, 0.0, 0.4722, 0.2, 0.4444, 0.2, 0.4444, 0.0, 0.4722, 0.2, 0.4722, 0.4, 0.4444, 0.4, 0.4444, 0.2, 0.4722, 0.4, 0.4722, 0.6, 0.4444, 0.6, 0.4444, 0.4, 0.4722, 0.6, 0.4722, 0.8, 0.4444, 0.8, 0.4444, 0.6, 0.4722, 0.8, 0.4722, 1.0, 0.4444, 1.0, 0.4444, 0.8, 0.007596, 0.5868, 0.5, 0.5, 0.03015, 0.671, 1.0, 0.5, 0.9924, 0.5868, 0.5, 0.5, 0.5, 0.0, 0.5, 0.2, 0.4722, 0.2, 0.4722, 0.0, 0.5, 0.2, 0.5, 0.4, 0.4722, 0.4, 0.4722, 0.2, 0.5, 0.4, 0.5, 0.6, 0.4722, 0.6, 0.4722, 0.4, 0.5, 0.6, 0.5, 0.8, 0.4722, 0.8, 0.4722, 0.6, 0.5, 0.8, 0.5, 1.0, 0.4722, 1.0, 0.4722, 0.8, 0.0, 0.5, 0.5, 0.5, 0.007596, 0.5868, 0.9924, 0.4132, 1.0, 0.5, 0.5, 0.5, 0.5278, 0.0, 0.5278, 0.2, 0.5, 0.2, 0.5, 0.0, 0.5278, 0.2, 0.5278, 0.4, 0.5, 0.4, 0.5, 0.2, 0.5278, 0.4, 0.5278, 0.6, 0.5, 0.6, 0.5, 0.4, 0.5278, 0.6, 0.5278, 0.8, 0.5, 0.8, 0.5, 0.6, 0.5278, 0.8, 0.5278, 1.0, 0.5, 1.0, 0.5, 0.8, 0.007596, 0.4132, 0.5, 0.5, 0.0, 0.5, 0.9698, 0.329, 0.9924, 0.4132, 0.5, 0.5, 0.5556, 0.0, 0.5556, 0.2, 0.5278, 0.2, 0.5278, 0.0, 0.5556, 0.2, 0.5556, 0.4, 0.5278, 0.4, 0.5278, 0.2, 0.5556, 0.4, 0.5556, 0.6, 0.5278, 0.6, 0.5278, 0.4, 0.5556, 0.6, 0.5556, 0.8, 0.5278, 0.8, 0.5278, 0.6, 0.5556, 0.8, 0.5556, 1.0, 0.5278, 1.0, 0.5278, 0.8, 0.03015, 0.329, 0.5, 0.5, 0.007596, 0.4132, 0.933, 0.25, 0.9698, 0.329, 0.5, 0.5, 0.5833, 0.0, 0.5833, 0.2, 0.5556, 0.2, 0.5556, 0.0, 0.5833, 0.2, 0.5833, 0.4, 0.5556, 0.4, 0.5556, 0.2, 0.5833, 0.4, 0.5833, 0.6, 0.5556, 0.6, 0.5556, 0.4, 0.5833, 0.6, 0.5833, 0.8, 0.5556, 0.8, 0.5556, 0.6, 0.5833, 0.8, 0.5833, 1.0, 0.5556, 1.0, 0.5556, 0.8, 0.06699, 0.25, 0.5, 0.5, 0.03015, 0.329, 0.883, 0.1786, 0.933, 0.25, 0.5, 0.5, 0.6111, 0.0, 0.6111, 0.2, 0.5833, 0.2, 0.5833, 0.0, 0.6111, 0.2, 0.6111, 0.4, 0.5833, 0.4, 0.5833, 0.2, 0.6111, 0.4, 0.6111, 0.6, 0.5833, 0.6, 0.5833, 0.4, 0.6111, 0.6, 0.6111, 0.8, 0.5833, 0.8, 0.5833, 0.6, 0.6111, 0.8, 0.6111, 1.0, 0.5833, 1.0, 0.5833, 0.8, 0.117, 0.1786, 0.5, 0.5, 0.06699, 0.25, 0.8214, 0.117, 0.883, 0.1786, 0.5, 0.5, 0.6389, 0.0, 0.6389, 0.2, 0.6111, 0.2, 0.6111, 0.0, 0.6389, 0.2, 0.6389, 0.4, 0.6111, 0.4, 0.6111, 0.2, 0.6389, 0.4, 0.6389, 0.6, 0.6111, 0.6, 0.6111, 0.4, 0.6389, 0.6, 0.6389, 0.8, 0.6111, 0.8, 0.6111, 0.6, 0.6389, 0.8, 0.6389, 1.0, 0.6111, 1.0, 0.6111, 0.8, 0.1786, 0.117, 0.5, 0.5, 0.117, 0.1786, 0.75, 0.06699, 0.8214, 0.117, 0.5, 0.5, 0.6667, 0.0, 0.6667, 0.2, 0.6389, 0.2, 0.6389, 0.0, 0.6667, 0.2, 0.6667, 0.4, 0.6389, 0.4, 0.6389, 0.2, 0.6667, 0.4, 0.6667, 0.6, 0.6389, 0.6, 0.6389, 0.4, 0.6667, 0.6, 0.6667, 0.8, 0.6389, 0.8, 0.6389, 0.6, 0.6667, 0.8, 0.6667, 1.0, 0.6389, 1.0, 0.6389, 0.8, 0.25, 0.06699, 0.5, 0.5, 0.1786, 0.117, 0.671, 0.03015, 0.75, 0.06699, 0.5, 0.5, 0.6944, 0.0, 0.6944, 0.2, 0.6667, 0.2, 0.6667, 0.0, 0.6944, 0.2, 0.6944, 0.4, 0.6667, 0.4, 0.6667, 0.2, 0.6944, 0.4, 0.6944, 0.6, 0.6667, 0.6, 0.6667, 0.4, 0.6944, 0.6, 0.6944, 0.8, 0.6667, 0.8, 0.6667, 0.6, 0.6944, 0.8, 0.6944, 1.0, 0.6667, 1.0, 0.6667, 0.8, 0.329, 0.03015, 0.5, 0.5, 0.25, 0.06699, 0.5868, 0.007596, 0.671, 0.03015, 0.5, 0.5, 0.7222, 0.0, 0.7222, 0.2, 0.6944, 0.2, 0.6944, 0.0, 0.7222, 0.2, 0.7222, 0.4, 0.6944, 0.4, 0.6944, 0.2, 0.7222, 0.4, 0.7222, 0.6, 0.6944, 0.6, 0.6944, 0.4, 0.7222, 0.6, 0.7222, 0.8, 0.6944, 0.8, 0.6944, 0.6, 0.7222, 0.8, 0.7222, 1.0, 0.6944, 1.0, 0.6944, 0.8, 0.4132, 0.007596, 0.5, 0.5, 0.329, 0.03015, 0.5, 0.0, 0.5868, 0.007596, 0.5, 0.5, 0.75, 0.0, 0.75, 0.2, 0.7222, 0.2, 0.7222, 0.0, 0.75, 0.2, 0.75, 0.4, 0.7222, 0.4, 0.7222, 0.2, 0.75, 0.4, 0.75, 0.6, 0.7222, 0.6, 0.7222, 0.4, 0.75, 0.6, 0.75, 0.8, 0.7222, 0.8, 0.7222, 0.6, 0.75, 0.8, 0.75, 1.0, 0.7222, 1.0, 0.7222, 0.8, 0.5, 0.0, 0.5, 0.5, 0.4132, 0.007596, 0.4132, 0.007596, 0.5, 0.0, 0.5, 0.5, 0.7778, 0.0, 0.7778, 0.2, 0.75, 0.2, 0.75, 0.0, 0.7778, 0.2, 0.7778, 0.4, 0.75, 0.4, 0.75, 0.2, 0.7778, 0.4, 0.7778, 0.6, 0.75, 0.6, 0.75, 0.4, 0.7778, 0.6, 0.7778, 0.8, 0.75, 0.8, 0.75, 0.6, 0.7778, 0.8, 0.7778, 1.0, 0.75, 1.0, 0.75, 0.8, 0.5868, 0.007596, 0.5, 0.5, 0.5, 0.0, 0.329, 0.03015, 0.4132, 0.007596, 0.5, 0.5, 0.8056, 0.0, 0.8056, 0.2, 0.7778, 0.2, 0.7778, 0.0, 0.8056, 0.2, 0.8056, 0.4, 0.7778, 0.4, 0.7778, 0.2, 0.8056, 0.4, 0.8056, 0.6, 0.7778, 0.6, 0.7778, 0.4, 0.8056, 0.6, 0.8056, 0.8, 0.7778, 0.8, 0.7778, 0.6, 0.8056, 0.8, 0.8056, 1.0, 0.7778, 1.0, 0.7778, 0.8, 0.671, 0.03015, 0.5, 0.5, 0.5868, 0.007596, 0.25, 0.06699, 0.329, 0.03015, 0.5, 0.5, 0.8333, 0.0, 0.8333, 0.2, 0.8056, 0.2, 0.8056, 0.0, 0.8333, 0.2, 0.8333, 0.4, 0.8056, 0.4, 0.8056, 0.2, 0.8333, 0.4, 0.8333, 0.6, 0.8056, 0.6, 0.8056, 0.4, 0.8333, 0.6, 0.8333, 0.8, 0.8056, 0.8, 0.8056, 0.6, 0.8333, 0.8, 0.8333, 1.0, 0.8056, 1.0, 0.8056, 0.8, 0.75, 0.06699, 0.5, 0.5, 0.671, 0.03015, 0.1786, 0.117, 0.25, 0.06699, 0.5, 0.5, 0.8611, 0.0, 0.8611, 0.2, 0.8333, 0.2, 0.8333, 0.0, 0.8611, 0.2, 0.8611, 0.4, 0.8333, 0.4, 0.8333, 0.2, 0.8611, 0.4, 0.8611, 0.6, 0.8333, 0.6, 0.8333, 0.4, 0.8611, 0.6, 0.8611, 0.8, 0.8333, 0.8, 0.8333, 0.6, 0.8611, 0.8, 0.8611, 1.0, 0.8333, 1.0, 0.8333, 0.8, 0.8214, 0.117, 0.5, 0.5, 0.75, 0.06699, 0.117, 0.1786, 0.1786, 0.117, 0.5, 0.5, 0.8889, 0.0, 0.8889, 0.2, 0.8611, 0.2, 0.8611, 0.0, 0.8889, 0.2, 0.8889, 0.4, 0.8611, 0.4, 0.8611, 0.2, 0.8889, 0.4, 0.8889, 0.6, 0.8611, 0.6, 0.8611, 0.4, 0.8889, 0.6, 0.8889, 0.8, 0.8611, 0.8, 0.8611, 0.6, 0.8889, 0.8, 0.8889, 1.0, 0.8611, 1.0, 0.8611, 0.8, 0.883, 0.1786, 0.5, 0.5, 0.8214, 0.117, 0.06699, 0.25, 0.117, 0.1786, 0.5, 0.5, 0.9167, 0.0, 0.9167, 0.2, 0.8889, 0.2, 0.8889, 0.0, 0.9167, 0.2, 0.9167, 0.4, 0.8889, 0.4, 0.8889, 0.2, 0.9167, 0.4, 0.9167, 0.6, 0.8889, 0.6, 0.8889, 0.4, 0.9167, 0.6, 0.9167, 0.8, 0.8889, 0.8, 0.8889, 0.6, 0.9167, 0.8, 0.9167, 1.0, 0.8889, 1.0, 0.8889, 0.8, 0.933, 0.25, 0.5, 0.5, 0.883, 0.1786, 0.03015, 0.329, 0.06699, 0.25, 0.5, 0.5, 0.9444, 0.0, 0.9444, 0.2, 0.9167, 0.2, 0.9167, 0.0, 0.9444, 0.2, 0.9444, 0.4, 0.9167, 0.4, 0.9167, 0.2, 0.9444, 0.4, 0.9444, 0.6, 0.9167, 0.6, 0.9167, 0.4, 0.9444, 0.6, 0.9444, 0.8, 0.9167, 0.8, 0.9167, 0.6, 0.9444, 0.8, 0.9444, 1.0, 0.9167, 1.0, 0.9167, 0.8, 0.9698, 0.329, 0.5, 0.5, 0.933, 0.25, 0.007596, 0.4132, 0.03015, 0.329, 0.5, 0.5, 0.9722, 0.0, 0.9722, 0.2, 0.9444, 0.2, 0.9444, 0.0, 0.9722, 0.2, 0.9722, 0.4, 0.9444, 0.4, 0.9444, 0.2, 0.9722, 0.4, 0.9722, 0.6, 0.9444, 0.6, 0.9444, 0.4, 0.9722, 0.6, 0.9722, 0.8, 0.9444, 0.8, 0.9444, 0.6, 0.9722, 0.8, 0.9722, 1.0, 0.9444, 1.0, 0.9444, 0.8, 0.9924, 0.4132, 0.5, 0.5, 0.9698, 0.329, 0.0, 0.5, 0.007596, 0.4132, 0.5, 0.5, 1.0, 0.0, 1.0, 0.2, 0.9722, 0.2, 0.9722, 0.0, 1.0, 0.2, 1.0, 0.4, 0.9722, 0.4, 0.9722, 0.2, 1.0, 0.4, 1.0, 0.6, 0.9722, 0.6, 0.9722, 0.4, 1.0, 0.6, 1.0, 0.8, 0.9722, 0.8, 0.9722, 0.6, 1.0, 0.8, 1.0, 1.0, 0.9722, 1.0, 0.9722, 0.8, 1.0, 0.5, 0.5, 0.5, 0.9924, 0.4132, 0.007596, 0.5868, 0.0, 0.5, 0.5, 0.5, 0.02778, 0.0, 0.02778, 0.2, 0.0, 0.2, 0.0, 0.0, 0.02778, 0.2, 0.02778, 0.4, 0.0, 0.4, 0.0, 0.2, 0.02778, 0.4, 0.02778, 0.6, 0.0, 0.6, 0.0, 0.4, 0.02778, 0.6, 0.02778, 0.8, 0.0, 0.8, 0.0, 0.6, 0.02778, 0.8, 0.02778, 1.0, 0.0, 1.0, 0.0, 0.8, 0.9924, 0.5868, 0.5, 0.5, 1.0, 0.5, 0.03015, 0.671, 0.007596, 0.5868, 0.5, 0.5, 0.05556, 0.0, 0.05556, 0.2, 0.02778, 0.2, 0.02778, 0.0, 0.05556, 0.2, 0.05556, 0.4, 0.02778, 0.4, 0.02778, 0.2, 0.05556, 0.4, 0.05556, 0.6, 0.02778, 0.6, 0.02778, 0.4, 0.05556, 0.6, 0.05556, 0.8, 0.02778, 0.8, 0.02778, 0.6, 0.05556, 0.8, 0.05556, 1.0, 0.02778, 1.0, 0.02778, 0.8, 0.9698, 0.671, 0.5, 0.5, 0.9924, 0.5868, 0.06699, 0.75, 0.03015, 0.671, 0.5, 0.5, 0.08333, 0.0, 0.08333, 0.2, 0.05556, 0.2, 0.05556, 0.0, 0.08333, 0.2, 0.08333, 0.4, 0.05556, 0.4, 0.05556, 0.2, 0.08333, 0.4, 0.08333, 0.6, 0.05556, 0.6, 0.05556, 0.4, 0.08333, 0.6, 0.08333, 0.8, 0.05556, 0.8, 0.05556, 0.6, 0.08333, 0.8, 0.08333, 1.0, 0.05556, 1.0, 0.05556, 0.8, 0.933, 0.75, 0.5, 0.5, 0.9698, 0.671, 0.117, 0.8214, 0.06699, 0.75, 0.5, 0.5, 0.1111, 0.0, 0.1111, 0.2, 0.08333, 0.2, 0.08333, 0.0, 0.1111, 0.2, 0.1111, 0.4, 0.08333, 0.4, 0.08333, 0.2, 0.1111, 0.4, 0.1111, 0.6, 0.08333, 0.6, 0.08333, 0.4, 0.1111, 0.6, 0.1111, 0.8, 0.08333, 0.8, 0.08333, 0.6, 0.1111, 0.8, 0.1111, 1.0, 0.08333, 1.0, 0.08333, 0.8, 0.883, 0.8214, 0.5, 0.5, 0.933, 0.75, 0.1786, 0.883, 0.117, 0.8214, 0.5, 0.5, 0.1389, 0.0, 0.1389, 0.2, 0.1111, 0.2, 0.1111, 0.0, 0.1389, 0.2, 0.1389, 0.4, 0.1111, 0.4, 0.1111, 0.2, 0.1389, 0.4, 0.1389, 0.6, 0.1111, 0.6, 0.1111, 0.4, 0.1389, 0.6, 0.1389, 0.8, 0.1111, 0.8, 0.1111, 0.6, 0.1389, 0.8, 0.1389, 1.0, 0.1111, 1.0, 0.1111, 0.8, 0.8214, 0.883, 0.5, 0.5, 0.883, 0.8214, 0.25, 0.933, 0.1786, 0.883, 0.5, 0.5, 0.1667, 0.0, 0.1667, 0.2, 0.1389, 0.2, 0.1389, 0.0, 0.1667, 0.2, 0.1667, 0.4, 0.1389, 0.4, 0.1389, 0.2, 0.1667, 0.4, 0.1667, 0.6, 0.1389, 0.6, 0.1389, 0.4, 0.1667, 0.6, 0.1667, 0.8, 0.1389, 0.8, 0.1389, 0.6, 0.1667, 0.8, 0.1667, 1.0, 0.1389, 1.0, 0.1389, 0.8, 0.75, 0.933, 0.5, 0.5, 0.8214, 0.883, 0.329, 0.9698, 0.25, 0.933, 0.5, 0.5, 0.1944, 0.0, 0.1944, 0.2, 0.1667, 0.2, 0.1667, 0.0, 0.1944, 0.2, 0.1944, 0.4, 0.1667, 0.4, 0.1667, 0.2, 0.1944, 0.4, 0.1944, 0.6, 0.1667, 0.6, 0.1667, 0.4, 0.1944, 0.6, 0.1944, 0.8, 0.1667, 0.8, 0.1667, 0.6, 0.1944, 0.8, 0.1944, 1.0, 0.1667, 1.0, 0.1667, 0.8, 0.671, 0.9698, 0.5, 0.5, 0.75, 0.933, 0.4132, 0.9924, 0.329, 0.9698, 0.5, 0.5, 0.2222, 0.0, 0.2222, 0.2, 0.1944, 0.2, 0.1944, 0.0, 0.2222, 0.2, 0.2222, 0.4, 0.1944, 0.4, 0.1944, 0.2, 0.2222, 0.4, 0.2222, 0.6, 0.1944, 0.6, 0.1944, 0.4, 0.2222, 0.6, 0.2222, 0.8, 0.1944, 0.8, 0.1944, 0.6, 0.2222, 0.8, 0.2222, 1.0, 0.1944, 1.0, 0.1944, 0.8, 0.5868, 0.9924, 0.5, 0.5, 0.671, 0.9698, 0.5, 1.0, 0.4132, 0.9924, 0.5, 0.5, 0.25, 0.0, 0.25, 0.2, 0.2222, 0.2, 0.2222, 0.0, 0.25, 0.2, 0.25, 0.4, 0.2222, 0.4, 0.2222, 0.2, 0.25, 0.4, 0.25, 0.6, 0.2222, 0.6, 0.2222, 0.4, 0.25, 0.6, 0.25, 0.8, 0.2222, 0.8, 0.2222, 0.6, 0.25, 0.8, 0.25, 1.0, 0.2222, 1.0, 0.2222, 0.8, 0.5, 1.0, 0.5, 0.5, 0.5868, 0.9924, 0.5868, 0.9924, 0.5, 1.0, 0.5, 0.5, 0.2778, 0.0, 0.2778, 0.2, 0.25, 0.2, 0.25, 0.0, 0.2778, 0.2, 0.2778, 0.4, 0.25, 0.4, 0.25, 0.2, 0.2778, 0.4, 0.2778, 0.6, 0.25, 0.6, 0.25, 0.4, 0.2778, 0.6, 0.2778, 0.8, 0.25, 0.8, 0.25, 0.6, 0.2778, 0.8, 0.2778, 1.0, 0.25, 1.0, 0.25, 0.8, 0.4132, 0.9924, 0.5, 0.5, 0.5, 1.0, 0.671, 0.9698, 0.5868, 0.9924, 0.5, 0.5, 0.3056, 0.0, 0.3056, 0.2, 0.2778, 0.2, 0.2778, 0.0, 0.3056, 0.2, 0.3056, 0.4, 0.2778, 0.4, 0.2778, 0.2, 0.3056, 0.4, 0.3056, 0.6, 0.2778, 0.6, 0.2778, 0.4, 0.3056, 0.6, 0.3056, 0.8, 0.2778, 0.8, 0.2778, 0.6, 0.3056, 0.8, 0.3056, 1.0, 0.2778, 1.0, 0.2778, 0.8, 0.329, 0.9698, 0.5, 0.5, 0.4132, 0.9924, 0.75, 0.933, 0.671, 0.9698, 0.5, 0.5, 0.3333, 0.0, 0.3333, 0.2, 0.3056, 0.2, 0.3056, 0.0, 0.3333, 0.2, 0.3333, 0.4, 0.3056, 0.4, 0.3056, 0.2, 0.3333, 0.4, 0.3333, 0.6, 0.3056, 0.6, 0.3056, 0.4, 0.3333, 0.6, 0.3333, 0.8, 0.3056, 0.8, 0.3056, 0.6, 0.3333, 0.8, 0.3333, 1.0, 0.3056, 1.0, 0.3056, 0.8, 0.25, 0.933, 0.5, 0.5, 0.329, 0.9698, 0.8214, 0.883, 0.75, 0.933, 0.5, 0.5, 0.3611, 0.0, 0.3611, 0.2, 0.3333, 0.2, 0.3333, 0.0, 0.3611, 0.2, 0.3611, 0.4, 0.3333, 0.4, 0.3333, 0.2, 0.3611, 0.4, 0.3611, 0.6, 0.3333, 0.6, 0.3333, 0.4, 0.3611, 0.6, 0.3611, 0.8, 0.3333, 0.8, 0.3333, 0.6, 0.3611, 0.8, 0.3611, 1.0, 0.3333, 1.0, 0.3333, 0.8, 0.1786, 0.883, 0.5, 0.5, 0.25, 0.933, 0.883, 0.8214, 0.8214, 0.883, 0.5, 0.5, 0.3889, 0.0, 0.3889, 0.2, 0.3611, 0.2, 0.3611, 0.0, 0.3889, 0.2, 0.3889, 0.4, 0.3611, 0.4, 0.3611, 0.2, 0.3889, 0.4, 0.3889, 0.6, 0.3611, 0.6, 0.3611, 0.4, 0.3889, 0.6, 0.3889, 0.8, 0.3611, 0.8, 0.3611, 0.6, 0.3889, 0.8, 0.3889, 1.0, 0.3611, 1.0, 0.3611, 0.8, 0.117, 0.8214, 0.5, 0.5, 0.1786, 0.883, 0.933, 0.75, 0.883, 0.8214, 0.5, 0.5, 0.4167, 0.0, 0.4167, 0.2, 0.3889, 0.2, 0.3889, 0.0, 0.4167, 0.2, 0.4167, 0.4, 0.3889, 0.4, 0.3889, 0.2, 0.4167, 0.4, 0.4167, 0.6, 0.3889, 0.6, 0.3889, 0.4, 0.4167, 0.6, 0.4167, 0.8, 0.3889, 0.8, 0.3889, 0.6, 0.4167, 0.8, 0.4167, 1.0, 0.3889, 1.0, 0.3889, 0.8, 0.06699, 0.75, 0.5, 0.5, 0.117, 0.8214, 0.9698, 0.671, 0.933, 0.75, 0.5, 0.5, 0.4444, 0.0, 0.4444, 0.2, 0.4167, 0.2, 0.4167, 0.0, 0.4444, 0.2, 0.4444, 0.4, 0.4167, 0.4, 0.4167, 0.2, 0.4444, 0.4, 0.4444, 0.6, 0.4167, 0.6, 0.4167, 0.4, 0.4444, 0.6, 0.4444, 0.8, 0.4167, 0.8, 0.4167, 0.6, 0.4444, 0.8, 0.4444, 1.0, 0.4167, 1.0, 0.4167, 0.8, 0.03015, 0.671, 0.5, 0.5, 0.06699, 0.75, 0.9924, 0.5868, 0.9698, 0.671, 0.5, 0.5, 0.4722, 0.0, 0.4722, 0.2, 0.4444, 0.2, 0.4444, 0.0, 0.4722, 0.2, 0.4722, 0.4, 0.4444, 0.4, 0.4444, 0.2, 0.4722, 0.4, 0.4722, 0.6, 0.4444, 0.6, 0.4444, 0.4, 0.4722, 0.6, 0.4722, 0.8, 0.4444, 0.8, 0.4444, 0.6, 0.4722, 0.8, 0.4722, 1.0, 0.4444, 1.0, 0.4444, 0.8, 0.007596, 0.5868, 0.5, 0.5, 0.03015, 0.671, 1.0, 0.5, 0.9924, 0.5868, 0.5, 0.5, 0.5, 0.0, 0.5, 0.2, 0.4722, 0.2, 0.4722, 0.0, 0.5, 0.2, 0.5, 0.4, 0.4722, 0.4, 0.4722, 0.2, 0.5, 0.4, 0.5, 0.6, 0.4722, 0.6, 0.4722, 0.4, 0.5, 0.6, 0.5, 0.8, 0.4722, 0.8, 0.4722, 0.6, 0.5, 0.8, 0.5, 1.0, 0.4722, 1.0, 0.4722, 0.8, 0.0, 0.5, 0.5, 0.5, 0.007596, 0.5868, 0.9924, 0.4132, 1.0, 0.5, 0.5, 0.5, 0.5278, 0.0, 0.5278, 0.2, 0.5, 0.2, 0.5, 0.0, 0.5278, 0.2, 0.5278, 0.4, 0.5, 0.4, 0.5, 0.2, 0.5278, 0.4, 0.5278, 0.6, 0.5, 0.6, 0.5, 0.4, 0.5278, 0.6, 0.5278, 0.8, 0.5, 0.8, 0.5, 0.6, 0.5278, 0.8, 0.5278, 1.0, 0.5, 1.0, 0.5, 0.8, 0.007596, 0.4132, 0.5, 0.5, 0.0, 0.5, 0.9698, 0.329, 0.9924, 0.4132, 0.5, 0.5, 0.5556, 0.0, 0.5556, 0.2, 0.5278, 0.2, 0.5278, 0.0, 0.5556, 0.2, 0.5556, 0.4, 0.5278, 0.4, 0.5278, 0.2, 0.5556, 0.4, 0.5556, 0.6, 0.5278, 0.6, 0.5278, 0.4, 0.5556, 0.6, 0.5556, 0.8, 0.5278, 0.8, 0.5278, 0.6, 0.5556, 0.8, 0.5556, 1.0, 0.5278, 1.0, 0.5278, 0.8, 0.03015, 0.329, 0.5, 0.5, 0.007596, 0.4132, 0.933, 0.25, 0.9698, 0.329, 0.5, 0.5, 0.5833, 0.0, 0.5833, 0.2, 0.5556, 0.2, 0.5556, 0.0, 0.5833, 0.2, 0.5833, 0.4, 0.5556, 0.4, 0.5556, 0.2, 0.5833, 0.4, 0.5833, 0.6, 0.5556, 0.6, 0.5556, 0.4, 0.5833, 0.6, 0.5833, 0.8, 0.5556, 0.8, 0.5556, 0.6, 0.5833, 0.8, 0.5833, 1.0, 0.5556, 1.0, 0.5556, 0.8, 0.06699, 0.25, 0.5, 0.5, 0.03015, 0.329, 0.883, 0.1786, 0.933, 0.25, 0.5, 0.5, 0.6111, 0.0, 0.6111, 0.2, 0.5833, 0.2, 0.5833, 0.0, 0.6111, 0.2, 0.6111, 0.4, 0.5833, 0.4, 0.5833, 0.2, 0.6111, 0.4, 0.6111, 0.6, 0.5833, 0.6, 0.5833, 0.4, 0.6111, 0.6, 0.6111, 0.8, 0.5833, 0.8, 0.5833, 0.6, 0.6111, 0.8, 0.6111, 1.0, 0.5833, 1.0, 0.5833, 0.8, 0.117, 0.1786, 0.5, 0.5, 0.06699, 0.25, 0.8214, 0.117, 0.883, 0.1786, 0.5, 0.5, 0.6389, 0.0, 0.6389, 0.2, 0.6111, 0.2, 0.6111, 0.0, 0.6389, 0.2, 0.6389, 0.4, 0.6111, 0.4, 0.6111, 0.2, 0.6389, 0.4, 0.6389, 0.6, 0.6111, 0.6, 0.6111, 0.4, 0.6389, 0.6, 0.6389, 0.8, 0.6111, 0.8, 0.6111, 0.6, 0.6389, 0.8, 0.6389, 1.0, 0.6111, 1.0, 0.6111, 0.8, 0.1786, 0.117, 0.5, 0.5, 0.117, 0.1786, 0.75, 0.06699, 0.8214, 0.117, 0.5, 0.5, 0.6667, 0.0, 0.6667, 0.2, 0.6389, 0.2, 0.6389, 0.0, 0.6667, 0.2, 0.6667, 0.4, 0.6389, 0.4, 0.6389, 0.2, 0.6667, 0.4, 0.6667, 0.6, 0.6389, 0.6, 0.6389, 0.4, 0.6667, 0.6, 0.6667, 0.8, 0.6389, 0.8, 0.6389, 0.6, 0.6667, 0.8, 0.6667, 1.0, 0.6389, 1.0, 0.6389, 0.8, 0.25, 0.06699, 0.5, 0.5, 0.1786, 0.117, 0.671, 0.03015, 0.75, 0.06699, 0.5, 0.5, 0.6944, 0.0, 0.6944, 0.2, 0.6667, 0.2, 0.6667, 0.0, 0.6944, 0.2, 0.6944, 0.4, 0.6667, 0.4, 0.6667, 0.2, 0.6944, 0.4, 0.6944, 0.6, 0.6667, 0.6, 0.6667, 0.4, 0.6944, 0.6, 0.6944, 0.8, 0.6667, 0.8, 0.6667, 0.6, 0.6944, 0.8, 0.6944, 1.0, 0.6667, 1.0, 0.6667, 0.8, 0.329, 0.03015, 0.5, 0.5, 0.25, 0.06699, 0.5868, 0.007596, 0.671, 0.03015, 0.5, 0.5, 0.7222, 0.0, 0.7222, 0.2, 0.6944, 0.2, 0.6944, 0.0, 0.7222, 0.2, 0.7222, 0.4, 0.6944, 0.4, 0.6944, 0.2, 0.7222, 0.4, 0.7222, 0.6, 0.6944, 0.6, 0.6944, 0.4, 0.7222, 0.6, 0.7222, 0.8, 0.6944, 0.8, 0.6944, 0.6, 0.7222, 0.8, 0.7222, 1.0, 0.6944, 1.0, 0.6944, 0.8, 0.4132, 0.007596, 0.5, 0.5, 0.329, 0.03015, 0.5, 0.0, 0.5868, 0.007596, 0.5, 0.5, 0.75, 0.0, 0.75, 0.2, 0.7222, 0.2, 0.7222, 0.0, 0.75, 0.2, 0.75, 0.4, 0.7222, 0.4, 0.7222, 0.2, 0.75, 0.4, 0.75, 0.6, 0.7222, 0.6, 0.7222, 0.4, 0.75, 0.6, 0.75, 0.8, 0.7222, 0.8, 0.7222, 0.6, 0.75, 0.8, 0.75, 1.0, 0.7222, 1.0, 0.7222, 0.8, 0.5, 0.0, 0.5, 0.5, 0.4132, 0.007596, 0.4132, 0.007596, 0.5, 0.0, 0.5, 0.5, 0.7778, 0.0, 0.7778, 0.2, 0.75, 0.2, 0.75, 0.0, 0.7778, 0.2, 0.7778, 0.4, 0.75, 0.4, 0.75, 0.2, 0.7778, 0.4, 0.7778, 0.6, 0.75, 0.6, 0.75, 0.4, 0.7778, 0.6, 0.7778, 0.8, 0.75, 0.8, 0.75, 0.6, 0.7778, 0.8, 0.7778, 1.0, 0.75, 1.0, 0.75, 0.8, 0.5868, 0.007596, 0.5, 0.5, 0.5, 0.0, 0.329, 0.03015, 0.4132, 0.007596, 0.5, 0.5, 0.8056, 0.0, 0.8056, 0.2, 0.7778, 0.2, 0.7778, 0.0, 0.8056, 0.2, 0.8056, 0.4, 0.7778, 0.4, 0.7778, 0.2, 0.8056, 0.4, 0.8056, 0.6, 0.7778, 0.6, 0.7778, 0.4, 0.8056, 0.6, 0.8056, 0.8, 0.7778, 0.8, 0.7778, 0.6, 0.8056, 0.8, 0.8056, 1.0, 0.7778, 1.0, 0.7778, 0.8, 0.671, 0.03015, 0.5, 0.5, 0.5868, 0.007596, 0.25, 0.06699, 0.329, 0.03015, 0.5, 0.5, 0.8333, 0.0, 0.8333, 0.2, 0.8056, 0.2, 0.8056, 0.0, 0.8333, 0.2, 0.8333, 0.4, 0.8056, 0.4, 0.8056, 0.2, 0.8333, 0.4, 0.8333, 0.6, 0.8056, 0.6, 0.8056, 0.4, 0.8333, 0.6, 0.8333, 0.8, 0.8056, 0.8, 0.8056, 0.6, 0.8333, 0.8, 0.8333, 1.0, 0.8056, 1.0, 0.8056, 0.8, 0.75, 0.06699, 0.5, 0.5, 0.671, 0.03015, 0.1786, 0.117, 0.25, 0.06699, 0.5, 0.5, 0.8611, 0.0, 0.8611, 0.2, 0.8333, 0.2, 0.8333, 0.0, 0.8611, 0.2, 0.8611, 0.4, 0.8333, 0.4, 0.8333, 0.2, 0.8611, 0.4, 0.8611, 0.6, 0.8333, 0.6, 0.8333, 0.4, 0.8611, 0.6, 0.8611, 0.8, 0.8333, 0.8, 0.8333, 0.6, 0.8611, 0.8, 0.8611, 1.0, 0.8333, 1.0, 0.8333, 0.8, 0.8214, 0.117, 0.5, 0.5, 0.75, 0.06699, 0.117, 0.1786, 0.1786, 0.117, 0.5, 0.5, 0.8889, 0.0, 0.8889, 0.2, 0.8611, 0.2, 0.8611, 0.0, 0.8889, 0.2, 0.8889, 0.4, 0.8611, 0.4, 0.8611, 0.2, 0.8889, 0.4, 0.8889, 0.6, 0.8611, 0.6, 0.8611, 0.4, 0.8889, 0.6, 0.8889, 0.8, 0.8611, 0.8, 0.8611, 0.6, 0.8889, 0.8, 0.8889, 1.0, 0.8611, 1.0, 0.8611, 0.8, 0.883, 0.1786, 0.5, 0.5, 0.8214, 0.117, 0.06699, 0.25, 0.117, 0.1786, 0.5, 0.5, 0.9167, 0.0, 0.9167, 0.2, 0.8889, 0.2, 0.8889, 0.0, 0.9167, 0.2, 0.9167, 0.4, 0.8889, 0.4, 0.8889, 0.2, 0.9167, 0.4, 0.9167, 0.6, 0.8889, 0.6, 0.8889, 0.4, 0.9167, 0.6, 0.9167, 0.8, 0.8889, 0.8, 0.8889, 0.6, 0.9167, 0.8, 0.9167, 1.0, 0.8889, 1.0, 0.8889, 0.8, 0.933, 0.25, 0.5, 0.5, 0.883, 0.1786, 0.03015, 0.329, 0.06699, 0.25, 0.5, 0.5, 0.9444, 0.0, 0.9444, 0.2, 0.9167, 0.2, 0.9167, 0.0, 0.9444, 0.2, 0.9444, 0.4, 0.9167, 0.4, 0.9167, 0.2, 0.9444, 0.4, 0.9444, 0.6, 0.9167, 0.6, 0.9167, 0.4, 0.9444, 0.6, 0.9444, 0.8, 0.9167, 0.8, 0.9167, 0.6, 0.9444, 0.8, 0.9444, 1.0, 0.9167, 1.0, 0.9167, 0.8, 0.9698, 0.329, 0.5, 0.5, 0.933, 0.25, 0.007596, 0.4132, 0.03015, 0.329, 0.5, 0.5, 0.9722, 0.0, 0.9722, 0.2, 0.9444, 0.2, 0.9444, 0.0, 0.9722, 0.2, 0.9722, 0.4, 0.9444, 0.4, 0.9444, 0.2, 0.9722, 0.4, 0.9722, 0.6, 0.9444, 0.6, 0.9444, 0.4, 0.9722, 0.6, 0.9722, 0.8, 0.9444, 0.8, 0.9444, 0.6, 0.9722, 0.8, 0.9722, 1.0, 0.9444, 1.0, 0.9444, 0.8, 0.9924, 0.4132, 0.5, 0.5, 0.9698, 0.329, 0.0, 0.5, 0.007596, 0.4132, 0.5, 0.5, 1.0, 0.0, 1.0, 0.2, 0.9722, 0.2, 0.9722, 0.0, 1.0, 0.2, 1.0, 0.4, 0.9722, 0.4, 0.9722, 0.2, 1.0, 0.4, 1.0, 0.6, 0.9722, 0.6, 0.9722, 0.4, 1.0, 0.6, 1.0, 0.8, 0.9722, 0.8, 0.9722, 0.6, 1.0, 0.8, 1.0, 1.0, 0.9722, 1.0, 0.9722, 0.8, 1.0, 0.5, 0.5, 0.5, 0.9924, 0.4132])
me_pin.materials.append(mat_metal)
me_pin.materials.append(mat_plastic)
me_pin.use_remesh_fix_poles = True
me_pin.use_remesh_preserve_attributes = False
me_pin.use_mirror_vertex_groups = False
me_pin.update()

# ---- objects
ob_point = bpy.data.objects.new('Point', light_point)
ob_googlemappinimage = bpy.data.objects.new('GoogleMapPinImage', me_googlemappin)
ob_googlemappin = bpy.data.objects.new('GoogleMapPin', me_icosphere)
ob_pin = bpy.data.objects.new('Pin', me_pin)

# ---- transforms, parenting, visibility, modifiers, constraints
ob_point.location = (-0.3236, -0.6094, 0.08744)
ob_point.lineart.crease_threshold = 0.0
ob_googlemappinimage.location = (0.0, 0.0, 0.0)
ob_googlemappinimage.hide_select = True
ob_googlemappinimage.lineart.crease_threshold = 0.0
ob_googlemappin.location = (0.0, 0.0, 0.04117)
ob_googlemappin.scale = (0.1535, 0.06352, 0.1535)
ob_googlemappin.lineart.crease_threshold = 0.0
_m = ob_googlemappin.modifiers.new('Subdivision', 'SUBSURF')
_m.uv_smooth = 'PRESERVE_CORNERS'
_m.quality = 2
_m.levels = 2
_m.show_only_control_edges = False
ob_pin.location = (0.0, 0.0, 0.0)
ob_pin.lineart.crease_threshold = 0.0
_m = ob_pin.modifiers.new('Subdivision', 'SUBSURF')
_m.uv_smooth = 'PRESERVE_CORNERS'
_m.quality = 2
_m.levels = 2
_m.show_only_control_edges = False

# ---- collection membership
scene.collection.objects.link(ob_point)
scene.collection.objects.link(ob_googlemappinimage)
scene.collection.objects.link(ob_googlemappin)
col_oldpin.objects.link(ob_pin)
def _layer_coll(name, lc=None):
    lc = lc or bpy.context.view_layer.layer_collection
    for c in lc.children:
        if c.name == name: return c
        r = _layer_coll(name, c)
        if r: return r
_layer_coll('OldPin').exclude = True

# ---- scene / render settings (as saved in the file)
scene.frame_start = 1; scene.frame_end = 250; scene.frame_set(1)
scene.render.engine = 'CYCLES'
scene.cycles.use_denoising = False
scene.cycles.samples = 256
scene.cycles.sampling_pattern = 'TABULATED_SOBOL'
scene.cycles.use_adaptive_sampling = False
scene.cycles.use_light_tree = False
scene.view_settings.view_transform = 'Filmic'
bpy.context.view_layer.update()

# ---- added for rendering (the .blend has no active camera): camera
cam_auto = bpy.data.cameras.new('AutoCamera')
cam_auto.lens = 50.0
cam_auto.sensor_width = 36.0
cam_auto.clip_end = 1000.0
ob_auto_camera = bpy.data.objects.new('AutoCamera', cam_auto)
scene.collection.objects.link(ob_auto_camera)
ob_auto_camera.location = (0.461275, -0.553845, 0.365282)
ob_auto_camera.rotation_euler = (1.09748, -7.21219e-08, 0.694738)
scene.camera = ob_auto_camera
bpy.context.view_layer.update()
